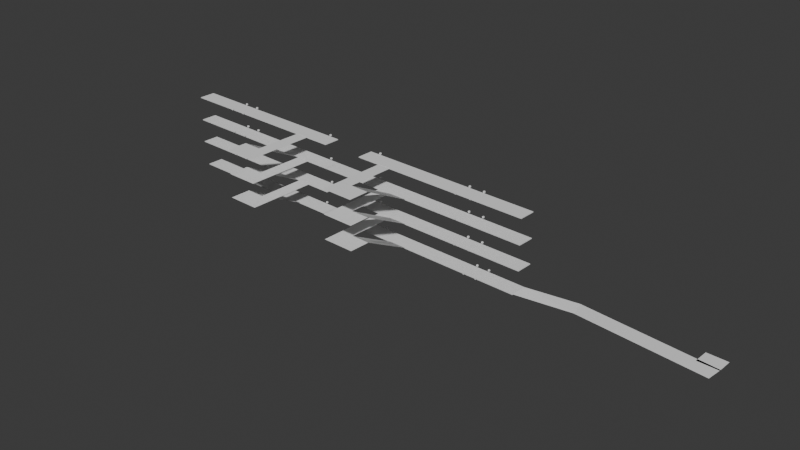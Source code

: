 # Source: FloorPrefab.blend  (saved by Blender 4.1.23; exported with 4.5.12 LTS)
import bpy
from mathutils import Matrix  # noqa: F401  (used for matrix-valued properties, if any)

bpy.ops.wm.read_factory_settings(use_empty=True)
scene = bpy.context.scene
scene.name = 'Scene'

# ---- collections
col_collection = bpy.data.collections.new('Collection'); scene.collection.children.link(col_collection)

# ---- world
world_world = bpy.data.worlds.new('World'); scene.world = world_world
world_world.use_nodes = True; world_world.node_tree.nodes.clear()
_N = world_world.node_tree.nodes; _L = world_world.node_tree.links
n0 = _N.new('ShaderNodeOutputWorld'); n0.name = 'World Output'; n0.location = (300, 300)
n1 = _N.new('ShaderNodeBackground'); n1.name = 'Background'; n1.location = (10, 300)
n1.inputs[0].default_value = (0.05088, 0.05088, 0.05088, 1.0)
_L.new(n1.outputs[0], n0.inputs[0])
n0.is_active_output = True
world_world.color = (0.05088, 0.05088, 0.05088)
world_world.use_sun_shadow = False
world_world.sun_shadow_jitter_overblur = 0.0

# ---- meshes
me_plane_004 = bpy.data.meshes.new('Plane.004')
me_plane_004.from_pydata([(-1.0, -1.0, 0.0), (1.039, -1.183, 0.002624), (-0.2294, 1.741, 0.9641), (1.549, 1.349, 0.9663), (1.549, 1.349, 0.9663), (1.549, 1.349, 0.9663), (1.549, 1.349, 0.9663), (1.549, 1.349, 0.9663), (1.549, 1.349, 0.9663), (1.549, 1.349, 0.9663), (-1.0, -1.0, 0.0), (1.037, -1.183, 0.002624), (1.039, -1.183, 0.002624), (1.037, -1.183, 0.002624), (1.039, -1.183, 0.002624), (1.039, -1.183, 0.002624), (-0.2294, 1.741, 0.9579), (1.549, 1.349, 0.9663), (-0.2294, 1.741, 0.9579)], [(18, 2)], [(0, 1, 3, 2), (9, 3, 6, 8), (2, 3, 9, 16), (1, 0, 10, 11), (1, 11, 13, 12), (1, 12, 15, 14), (5, 17, 7, 4), (6, 3, 17, 5)])
_uv = me_plane_004.uv_layers.new(name='UVMap')
_uv.uv.foreach_set('vector', [0.0, 0.0, 1.0, 0.0, 1.0, 1.0, 0.0, 1.0, 1.0, 1.0, 1.0, 1.0, 1.0, 1.0, 1.0, 1.0, 0.0, 1.0, 1.0, 1.0, 1.0, 1.0, 0.0, 1.0, 1.0, 0.0, 0.0, 0.0, 0.0, 0.0, 1.0, 0.0, 1.0, 0.0, 1.0, 0.0, 1.0, 0.0, 1.0, 0.0, 1.0, 0.0, 1.0, 0.0, 1.0, 0.0, 1.0, 0.0, 1.0, 1.0, 1.0, 1.0, 1.0, 1.0, 1.0, 1.0, 1.0, 1.0, 1.0, 1.0, 1.0, 1.0, 1.0, 1.0])
me_plane_004.update()
me_plane_001 = bpy.data.meshes.new('Plane.001')
me_plane_001.from_pydata([(-1.0, -1.0, 0.0), (1.0, -1.0, 0.0), (-1.0, 1.0, 0.0), (0.9504, 1.087, 0.0), (-1.0, 1.0, 0.0), (-1.0, 1.0, 0.0), (0.9504, 1.087, 0.0), (0.9504, 1.087, 0.0), (0.9504, 1.087, 0.0), (0.9504, 1.087, 0.0), (0.9504, 1.087, 0.0)], [(5, 2)], [(0, 1, 3, 2), (2, 3, 8, 4), (8, 3, 9, 6), (8, 6, 7, 10)])
_uv = me_plane_001.uv_layers.new(name='UVMap')
_uv.uv.foreach_set('vector', [0.0, 0.0, 1.0, 0.0, 1.0, 1.0, 0.0, 1.0, 0.0, 1.0, 1.0, 1.0, 1.0, 1.0, 0.0, 1.0, 1.0, 1.0, 1.0, 1.0, 1.0, 1.0, 1.0, 1.0, 1.0, 1.0, 1.0, 1.0, 1.0, 1.0, 1.0, 1.0])
me_plane_001.update()
me_plane_002 = bpy.data.meshes.new('Plane.002')
me_plane_002.from_pydata([(-1.0, -1.0, 0.0), (1.0, -1.0, 0.0), (-1.0, 1.0, 0.0), (1.0, 1.0, 0.0)], [], [(0, 1, 3, 2)])
_uv = me_plane_002.uv_layers.new(name='UVMap')
_uv.uv.foreach_set('vector', [0.0, 0.0, 1.0, 0.0, 1.0, 1.0, 0.0, 1.0])
me_plane_002.update()
me_cube_061 = bpy.data.meshes.new('Cube.061')
me_cube_061.from_pydata([(-1.0, -1.0, -1.0), (-1.0, -1.0, 1.0), (-1.0, 1.0, -1.0), (-1.0, 1.0, 1.0), (1.0, -1.0, -1.0), (1.0, -1.0, 1.0), (1.0, 1.0, -1.0), (1.0, 1.0, 1.0)], [], [(0, 1, 3, 2), (2, 3, 7, 6), (6, 7, 5, 4), (4, 5, 1, 0), (2, 6, 4, 0), (7, 3, 1, 5)])
_uv = me_cube_061.uv_layers.new(name='UVMap')
_uv.uv.foreach_set('vector', [0.375, 0.0, 0.625, 0.0, 0.625, 0.25, 0.375, 0.25, 0.375, 0.25, 0.625, 0.25, 0.625, 0.5, 0.375, 0.5, 0.375, 0.5, 0.625, 0.5, 0.625, 0.75, 0.375, 0.75, 0.375, 0.75, 0.625, 0.75, 0.625, 1.0, 0.375, 1.0, 0.125, 0.5, 0.375, 0.5, 0.375, 0.75, 0.125, 0.75, 0.625, 0.5, 0.875, 0.5, 0.875, 0.75, 0.625, 0.75])
me_cube_061.update()
me_cube_045 = bpy.data.meshes.new('Cube.045')
me_cube_045.from_pydata([(-1.0, -1.0, -1.0), (-1.0, -1.0, 1.0), (-1.0, 1.0, -1.0), (-1.0, 1.0, 1.0), (1.0, -1.0, -1.0), (1.0, -1.0, 1.0), (1.0, 1.0, -1.0), (1.0, 1.0, 1.0)], [], [(0, 1, 3, 2), (2, 3, 7, 6), (6, 7, 5, 4), (4, 5, 1, 0), (2, 6, 4, 0), (7, 3, 1, 5)])
_uv = me_cube_045.uv_layers.new(name='UVMap')
_uv.uv.foreach_set('vector', [0.375, 0.0, 0.625, 0.0, 0.625, 0.25, 0.375, 0.25, 0.375, 0.25, 0.625, 0.25, 0.625, 0.5, 0.375, 0.5, 0.375, 0.5, 0.625, 0.5, 0.625, 0.75, 0.375, 0.75, 0.375, 0.75, 0.625, 0.75, 0.625, 1.0, 0.375, 1.0, 0.125, 0.5, 0.375, 0.5, 0.375, 0.75, 0.125, 0.75, 0.625, 0.5, 0.875, 0.5, 0.875, 0.75, 0.625, 0.75])
me_cube_045.update()
me_cube_044 = bpy.data.meshes.new('Cube.044')
me_cube_044.from_pydata([(-1.0, -1.0, -1.0), (-1.0, -1.0, 1.0), (-1.0, 1.0, -1.0), (-1.0, 1.0, 1.0), (1.0, -1.0, -1.0), (1.0, -1.0, 1.0), (1.0, 1.0, -1.0), (1.0, 1.0, 1.0)], [], [(0, 1, 3, 2), (2, 3, 7, 6), (6, 7, 5, 4), (4, 5, 1, 0), (2, 6, 4, 0), (7, 3, 1, 5)])
_uv = me_cube_044.uv_layers.new(name='UVMap')
_uv.uv.foreach_set('vector', [0.375, 0.0, 0.625, 0.0, 0.625, 0.25, 0.375, 0.25, 0.375, 0.25, 0.625, 0.25, 0.625, 0.5, 0.375, 0.5, 0.375, 0.5, 0.625, 0.5, 0.625, 0.75, 0.375, 0.75, 0.375, 0.75, 0.625, 0.75, 0.625, 1.0, 0.375, 1.0, 0.125, 0.5, 0.375, 0.5, 0.375, 0.75, 0.125, 0.75, 0.625, 0.5, 0.875, 0.5, 0.875, 0.75, 0.625, 0.75])
me_cube_044.update()
me_cube_043 = bpy.data.meshes.new('Cube.043')
me_cube_043.from_pydata([(-1.0, -1.0, -1.0), (-1.0, -1.0, 1.0), (-1.0, 1.0, -1.0), (-1.0, 1.0, 1.0), (1.0, -1.0, -1.0), (1.0, -1.0, 1.0), (1.0, 1.0, -1.0), (1.0, 1.0, 1.0)], [], [(0, 1, 3, 2), (2, 3, 7, 6), (6, 7, 5, 4), (4, 5, 1, 0), (2, 6, 4, 0), (7, 3, 1, 5)])
_uv = me_cube_043.uv_layers.new(name='UVMap')
_uv.uv.foreach_set('vector', [0.375, 0.0, 0.625, 0.0, 0.625, 0.25, 0.375, 0.25, 0.375, 0.25, 0.625, 0.25, 0.625, 0.5, 0.375, 0.5, 0.375, 0.5, 0.625, 0.5, 0.625, 0.75, 0.375, 0.75, 0.375, 0.75, 0.625, 0.75, 0.625, 1.0, 0.375, 1.0, 0.125, 0.5, 0.375, 0.5, 0.375, 0.75, 0.125, 0.75, 0.625, 0.5, 0.875, 0.5, 0.875, 0.75, 0.625, 0.75])
me_cube_043.update()
me_cube_042 = bpy.data.meshes.new('Cube.042')
me_cube_042.from_pydata([(-1.0, -1.0, -1.0), (-1.0, -1.0, 1.0), (-1.0, 1.0, -1.0), (-1.0, 1.0, 1.0), (1.0, -1.0, -1.0), (1.0, -1.0, 1.0), (1.0, 1.0, -1.0), (1.0, 1.0, 1.0)], [], [(0, 1, 3, 2), (2, 3, 7, 6), (6, 7, 5, 4), (4, 5, 1, 0), (2, 6, 4, 0), (7, 3, 1, 5)])
_uv = me_cube_042.uv_layers.new(name='UVMap')
_uv.uv.foreach_set('vector', [0.375, 0.0, 0.625, 0.0, 0.625, 0.25, 0.375, 0.25, 0.375, 0.25, 0.625, 0.25, 0.625, 0.5, 0.375, 0.5, 0.375, 0.5, 0.625, 0.5, 0.625, 0.75, 0.375, 0.75, 0.375, 0.75, 0.625, 0.75, 0.625, 1.0, 0.375, 1.0, 0.125, 0.5, 0.375, 0.5, 0.375, 0.75, 0.125, 0.75, 0.625, 0.5, 0.875, 0.5, 0.875, 0.75, 0.625, 0.75])
me_cube_042.update()
me_cube_041 = bpy.data.meshes.new('Cube.041')
me_cube_041.from_pydata([(-1.0, -1.0, -1.0), (-1.0, -1.0, 1.0), (-1.0, 1.0, -1.0), (-1.0, 1.0, 1.0), (1.0, -1.0, -1.0), (1.0, -1.0, 1.0), (1.0, 1.0, -1.0), (1.0, 1.0, 1.0)], [], [(0, 1, 3, 2), (2, 3, 7, 6), (6, 7, 5, 4), (4, 5, 1, 0), (2, 6, 4, 0), (7, 3, 1, 5)])
_uv = me_cube_041.uv_layers.new(name='UVMap')
_uv.uv.foreach_set('vector', [0.375, 0.0, 0.625, 0.0, 0.625, 0.25, 0.375, 0.25, 0.375, 0.25, 0.625, 0.25, 0.625, 0.5, 0.375, 0.5, 0.375, 0.5, 0.625, 0.5, 0.625, 0.75, 0.375, 0.75, 0.375, 0.75, 0.625, 0.75, 0.625, 1.0, 0.375, 1.0, 0.125, 0.5, 0.375, 0.5, 0.375, 0.75, 0.125, 0.75, 0.625, 0.5, 0.875, 0.5, 0.875, 0.75, 0.625, 0.75])
me_cube_041.update()
me_cube_029 = bpy.data.meshes.new('Cube.029')
me_cube_029.from_pydata([(-1.0, -1.0, -1.0), (-1.0, -1.0, 1.0), (-1.0, 1.0, -1.0), (-1.0, 1.0, 1.0), (1.0, -1.0, -1.0), (1.0, -1.0, 1.0), (1.0, 1.0, -1.0), (1.0, 1.0, 1.0)], [], [(0, 1, 3, 2), (2, 3, 7, 6), (6, 7, 5, 4), (4, 5, 1, 0), (2, 6, 4, 0), (7, 3, 1, 5)])
_uv = me_cube_029.uv_layers.new(name='UVMap')
_uv.uv.foreach_set('vector', [0.375, 0.0, 0.625, 0.0, 0.625, 0.25, 0.375, 0.25, 0.375, 0.25, 0.625, 0.25, 0.625, 0.5, 0.375, 0.5, 0.375, 0.5, 0.625, 0.5, 0.625, 0.75, 0.375, 0.75, 0.375, 0.75, 0.625, 0.75, 0.625, 1.0, 0.375, 1.0, 0.125, 0.5, 0.375, 0.5, 0.375, 0.75, 0.125, 0.75, 0.625, 0.5, 0.875, 0.5, 0.875, 0.75, 0.625, 0.75])
me_cube_029.update()
me_cube_028 = bpy.data.meshes.new('Cube.028')
me_cube_028.from_pydata([(-1.0, -1.0, -1.0), (-1.0, -1.0, 1.0), (-1.0, 1.0, -1.0), (-1.0, 1.0, 1.0), (1.0, -1.0, -1.0), (1.0, -1.0, 1.0), (1.0, 1.0, -1.0), (1.0, 1.0, 1.0)], [], [(0, 1, 3, 2), (2, 3, 7, 6), (6, 7, 5, 4), (4, 5, 1, 0), (2, 6, 4, 0), (7, 3, 1, 5)])
_uv = me_cube_028.uv_layers.new(name='UVMap')
_uv.uv.foreach_set('vector', [0.375, 0.0, 0.625, 0.0, 0.625, 0.25, 0.375, 0.25, 0.375, 0.25, 0.625, 0.25, 0.625, 0.5, 0.375, 0.5, 0.375, 0.5, 0.625, 0.5, 0.625, 0.75, 0.375, 0.75, 0.375, 0.75, 0.625, 0.75, 0.625, 1.0, 0.375, 1.0, 0.125, 0.5, 0.375, 0.5, 0.375, 0.75, 0.125, 0.75, 0.625, 0.5, 0.875, 0.5, 0.875, 0.75, 0.625, 0.75])
me_cube_028.update()
me_cube_027 = bpy.data.meshes.new('Cube.027')
me_cube_027.from_pydata([(1.0, -1.0, -1.0), (-1.0, -1.0, 1.0), (1.0, 1.0, -1.0), (-1.0, 1.0, 1.0), (1.0, -1.0, -1.0), (-1.0, -1.0, 1.0), (1.0, 1.0, -1.0), (-1.0, 1.0, 1.0)], [], [(0, 1, 3, 2), (2, 3, 7, 6), (6, 7, 5, 4), (4, 5, 1, 0), (2, 6, 4, 0), (7, 3, 1, 5)])
_uv = me_cube_027.uv_layers.new(name='UVMap')
_uv.uv.foreach_set('vector', [0.375, 0.0, 0.625, 0.0, 0.625, 0.25, 0.375, 0.5, 0.375, 0.5, 0.625, 0.25, 0.75, 0.375, 0.375, 0.5, 0.375, 0.5, 0.75, 0.375, 0.75, 0.875, 0.375, 0.75, 0.375, 0.75, 0.75, 0.875, 0.625, 1.0, 0.375, 0.75, 0.375, 0.5, 0.375, 0.5, 0.375, 0.75, 0.375, 0.75, 0.75, 0.375, 0.875, 0.5, 0.875, 0.75, 0.75, 0.875])
me_cube_027.update()
me_cube_014 = bpy.data.meshes.new('Cube.014')
me_cube_014.from_pydata([(-1.0, -1.0, -1.0), (-1.0, -1.0, 1.0), (-1.0, 1.0, -1.0), (-1.0, 1.0, 1.0), (1.0, -1.0, -1.0), (1.0, -1.0, 1.0), (1.0, 1.0, -1.0), (1.0, 1.0, 1.0)], [], [(0, 1, 3, 2), (2, 3, 7, 6), (6, 7, 5, 4), (4, 5, 1, 0), (2, 6, 4, 0), (7, 3, 1, 5)])
_uv = me_cube_014.uv_layers.new(name='UVMap')
_uv.uv.foreach_set('vector', [0.375, 0.0, 0.625, 0.0, 0.625, 0.25, 0.375, 0.25, 0.375, 0.25, 0.625, 0.25, 0.625, 0.5, 0.375, 0.5, 0.375, 0.5, 0.625, 0.5, 0.625, 0.75, 0.375, 0.75, 0.375, 0.75, 0.625, 0.75, 0.625, 1.0, 0.375, 1.0, 0.125, 0.5, 0.375, 0.5, 0.375, 0.75, 0.125, 0.75, 0.625, 0.5, 0.875, 0.5, 0.875, 0.75, 0.625, 0.75])
me_cube_014.update()
me_cube_018 = bpy.data.meshes.new('Cube.018')
me_cube_018.from_pydata([(1.0, -1.0, -1.0), (-1.0, -1.0, 1.0), (1.0, 1.0, -1.0), (-1.0, 1.0, 1.0), (1.0, -1.0, -1.0), (-1.0, -1.0, 1.0), (1.0, 1.0, -1.0), (-1.0, 1.0, 1.0)], [], [(0, 1, 3, 2), (2, 3, 7, 6), (6, 7, 5, 4), (4, 5, 1, 0), (2, 6, 4, 0), (7, 3, 1, 5)])
_uv = me_cube_018.uv_layers.new(name='UVMap')
_uv.uv.foreach_set('vector', [0.375, 0.0, 0.625, 0.0, 0.625, 0.25, 0.375, 0.5, 0.375, 0.5, 0.625, 0.25, 0.75, 0.375, 0.375, 0.5, 0.375, 0.5, 0.75, 0.375, 0.75, 0.875, 0.375, 0.75, 0.375, 0.75, 0.75, 0.875, 0.625, 1.0, 0.375, 0.75, 0.375, 0.5, 0.375, 0.5, 0.375, 0.75, 0.375, 0.75, 0.75, 0.375, 0.875, 0.5, 0.875, 0.75, 0.75, 0.875])
me_cube_018.update()
me_cube_017 = bpy.data.meshes.new('Cube.017')
me_cube_017.from_pydata([(-1.0, -1.0, -1.0), (-1.0, -1.0, 1.0), (-1.0, 1.0, -1.0), (-1.0, 1.0, 1.0), (1.0, -1.0, -1.0), (1.0, -1.0, 1.0), (1.0, 1.0, -1.0), (1.0, 1.0, 1.0)], [], [(0, 1, 3, 2), (2, 3, 7, 6), (6, 7, 5, 4), (4, 5, 1, 0), (2, 6, 4, 0), (7, 3, 1, 5)])
_uv = me_cube_017.uv_layers.new(name='UVMap')
_uv.uv.foreach_set('vector', [0.375, 0.0, 0.625, 0.0, 0.625, 0.25, 0.375, 0.25, 0.375, 0.25, 0.625, 0.25, 0.625, 0.5, 0.375, 0.5, 0.375, 0.5, 0.625, 0.5, 0.625, 0.75, 0.375, 0.75, 0.375, 0.75, 0.625, 0.75, 0.625, 1.0, 0.375, 1.0, 0.125, 0.5, 0.375, 0.5, 0.375, 0.75, 0.125, 0.75, 0.625, 0.5, 0.875, 0.5, 0.875, 0.75, 0.625, 0.75])
me_cube_017.update()
me_cube_016 = bpy.data.meshes.new('Cube.016')
me_cube_016.from_pydata([(-1.0, -1.0, -1.0), (-1.0, -1.0, 1.0), (-1.0, 1.0, -1.0), (-1.0, 1.0, 1.0), (1.0, -1.0, -1.0), (1.0, -1.0, 1.0), (1.0, 1.0, -1.0), (1.0, 1.0, 1.0)], [], [(0, 1, 3, 2), (2, 3, 7, 6), (6, 7, 5, 4), (4, 5, 1, 0), (2, 6, 4, 0), (7, 3, 1, 5)])
_uv = me_cube_016.uv_layers.new(name='UVMap')
_uv.uv.foreach_set('vector', [0.375, 0.0, 0.625, 0.0, 0.625, 0.25, 0.375, 0.25, 0.375, 0.25, 0.625, 0.25, 0.625, 0.5, 0.375, 0.5, 0.375, 0.5, 0.625, 0.5, 0.625, 0.75, 0.375, 0.75, 0.375, 0.75, 0.625, 0.75, 0.625, 1.0, 0.375, 1.0, 0.125, 0.5, 0.375, 0.5, 0.375, 0.75, 0.125, 0.75, 0.625, 0.5, 0.875, 0.5, 0.875, 0.75, 0.625, 0.75])
me_cube_016.update()
me_cube_015 = bpy.data.meshes.new('Cube.015')
me_cube_015.from_pydata([(-1.0, -1.0, -1.0), (-1.0, -1.0, 1.0), (-1.0, 1.0, -1.0), (-1.0, 1.0, 1.0), (1.0, -1.0, -1.0), (1.0, -1.0, 1.0), (1.0, 1.0, -1.0), (1.0, 1.0, 1.0)], [], [(0, 1, 3, 2), (2, 3, 7, 6), (6, 7, 5, 4), (4, 5, 1, 0), (2, 6, 4, 0), (7, 3, 1, 5)])
_uv = me_cube_015.uv_layers.new(name='UVMap')
_uv.uv.foreach_set('vector', [0.375, 0.0, 0.625, 0.0, 0.625, 0.25, 0.375, 0.25, 0.375, 0.25, 0.625, 0.25, 0.625, 0.5, 0.375, 0.5, 0.375, 0.5, 0.625, 0.5, 0.625, 0.75, 0.375, 0.75, 0.375, 0.75, 0.625, 0.75, 0.625, 1.0, 0.375, 1.0, 0.125, 0.5, 0.375, 0.5, 0.375, 0.75, 0.125, 0.75, 0.625, 0.5, 0.875, 0.5, 0.875, 0.75, 0.625, 0.75])
me_cube_015.update()
me_cube_005 = bpy.data.meshes.new('Cube.005')
me_cube_005.from_pydata([(1.0, -1.0, -1.0), (-1.0, -1.0, 1.0), (1.0, 1.0, -1.0), (-1.0, 1.0, 1.0), (1.0, -1.0, -1.0), (-1.0, -1.0, 1.0), (1.0, 1.0, -1.0), (-1.0, 1.0, 1.0)], [], [(0, 1, 3, 2), (2, 3, 7, 6), (6, 7, 5, 4), (4, 5, 1, 0), (2, 6, 4, 0), (7, 3, 1, 5)])
_uv = me_cube_005.uv_layers.new(name='UVMap')
_uv.uv.foreach_set('vector', [0.375, 0.0, 0.625, 0.0, 0.625, 0.25, 0.375, 0.5, 0.375, 0.5, 0.625, 0.25, 0.75, 0.375, 0.375, 0.5, 0.375, 0.5, 0.75, 0.375, 0.75, 0.875, 0.375, 0.75, 0.375, 0.75, 0.75, 0.875, 0.625, 1.0, 0.375, 0.75, 0.375, 0.5, 0.375, 0.5, 0.375, 0.75, 0.375, 0.75, 0.75, 0.375, 0.875, 0.5, 0.875, 0.75, 0.75, 0.875])
me_cube_005.update()
me_cube_001 = bpy.data.meshes.new('Cube.001')
me_cube_001.from_pydata([(-1.0, -1.0, -1.0), (-1.0, -1.0, 1.0), (-1.0, 1.0, -1.0), (-1.0, 1.0, 1.0), (1.0, -1.0, -1.0), (1.0, -1.0, 1.0), (1.0, 1.0, -1.0), (1.0, 1.0, 1.0)], [], [(0, 1, 3, 2), (2, 3, 7, 6), (6, 7, 5, 4), (4, 5, 1, 0), (2, 6, 4, 0), (7, 3, 1, 5)])
_uv = me_cube_001.uv_layers.new(name='UVMap')
_uv.uv.foreach_set('vector', [0.375, 0.0, 0.625, 0.0, 0.625, 0.25, 0.375, 0.25, 0.375, 0.25, 0.625, 0.25, 0.625, 0.5, 0.375, 0.5, 0.375, 0.5, 0.625, 0.5, 0.625, 0.75, 0.375, 0.75, 0.375, 0.75, 0.625, 0.75, 0.625, 1.0, 0.375, 1.0, 0.125, 0.5, 0.375, 0.5, 0.375, 0.75, 0.125, 0.75, 0.625, 0.5, 0.875, 0.5, 0.875, 0.75, 0.625, 0.75])
me_cube_001.update()
me_cube_003 = bpy.data.meshes.new('Cube.003')
me_cube_003.from_pydata([(-1.0, -1.0, -1.0), (-1.0, -1.0, 1.0), (-1.0, 1.0, -1.0), (-1.0, 1.0, 1.0), (1.0, -1.0, -1.0), (1.0, -1.0, 1.0), (1.0, 1.0, -1.0), (1.0, 1.0, 1.0)], [], [(0, 1, 3, 2), (2, 3, 7, 6), (6, 7, 5, 4), (4, 5, 1, 0), (2, 6, 4, 0), (7, 3, 1, 5)])
_uv = me_cube_003.uv_layers.new(name='UVMap')
_uv.uv.foreach_set('vector', [0.375, 0.0, 0.625, 0.0, 0.625, 0.25, 0.375, 0.25, 0.375, 0.25, 0.625, 0.25, 0.625, 0.5, 0.375, 0.5, 0.375, 0.5, 0.625, 0.5, 0.625, 0.75, 0.375, 0.75, 0.375, 0.75, 0.625, 0.75, 0.625, 1.0, 0.375, 1.0, 0.125, 0.5, 0.375, 0.5, 0.375, 0.75, 0.125, 0.75, 0.625, 0.5, 0.875, 0.5, 0.875, 0.75, 0.625, 0.75])
me_cube_003.update()
me_cube_004 = bpy.data.meshes.new('Cube.004')
me_cube_004.from_pydata([(-1.0, -1.0, -1.0), (-1.0, -1.0, 1.0), (-1.0, 1.0, -1.0), (-1.0, 1.0, 1.0), (1.0, -1.0, -1.0), (1.0, -1.0, 1.0), (1.0, 1.0, -1.0), (1.0, 1.0, 1.0)], [], [(0, 1, 3, 2), (2, 3, 7, 6), (6, 7, 5, 4), (4, 5, 1, 0), (2, 6, 4, 0), (7, 3, 1, 5)])
_uv = me_cube_004.uv_layers.new(name='UVMap')
_uv.uv.foreach_set('vector', [0.375, 0.0, 0.625, 0.0, 0.625, 0.25, 0.375, 0.25, 0.375, 0.25, 0.625, 0.25, 0.625, 0.5, 0.375, 0.5, 0.375, 0.5, 0.625, 0.5, 0.625, 0.75, 0.375, 0.75, 0.375, 0.75, 0.625, 0.75, 0.625, 1.0, 0.375, 1.0, 0.125, 0.5, 0.375, 0.5, 0.375, 0.75, 0.125, 0.75, 0.625, 0.5, 0.875, 0.5, 0.875, 0.75, 0.625, 0.75])
me_cube_004.update()
me_cube_006 = bpy.data.meshes.new('Cube.006')
me_cube_006.from_pydata([(-1.0, -1.0, -1.0), (-1.0, -1.0, 1.0), (-1.0, 1.0, -1.0), (-1.0, 1.0, 1.0), (1.0, -1.0, -1.0), (1.0, -1.0, 1.0), (1.0, 1.0, -1.0), (1.0, 1.0, 1.0)], [], [(0, 1, 3, 2), (2, 3, 7, 6), (6, 7, 5, 4), (4, 5, 1, 0), (2, 6, 4, 0), (7, 3, 1, 5)])
_uv = me_cube_006.uv_layers.new(name='UVMap')
_uv.uv.foreach_set('vector', [0.375, 0.0, 0.625, 0.0, 0.625, 0.25, 0.375, 0.25, 0.375, 0.25, 0.625, 0.25, 0.625, 0.5, 0.375, 0.5, 0.375, 0.5, 0.625, 0.5, 0.625, 0.75, 0.375, 0.75, 0.375, 0.75, 0.625, 0.75, 0.625, 1.0, 0.375, 1.0, 0.125, 0.5, 0.375, 0.5, 0.375, 0.75, 0.125, 0.75, 0.625, 0.5, 0.875, 0.5, 0.875, 0.75, 0.625, 0.75])
me_cube_006.update()
me_cube_008 = bpy.data.meshes.new('Cube.008')
me_cube_008.from_pydata([(-1.0, -1.0, -1.0), (-1.0, -1.0, 1.0), (-1.0, 1.0, -1.0), (-1.0, 1.0, 1.0), (1.0, -1.0, -1.0), (1.0, -1.0, 1.0), (1.0, 1.0, -1.0), (1.0, 1.0, 1.0)], [], [(0, 1, 3, 2), (2, 3, 7, 6), (6, 7, 5, 4), (4, 5, 1, 0), (2, 6, 4, 0), (7, 3, 1, 5)])
_uv = me_cube_008.uv_layers.new(name='UVMap')
_uv.uv.foreach_set('vector', [0.375, 0.0, 0.625, 0.0, 0.625, 0.25, 0.375, 0.25, 0.375, 0.25, 0.625, 0.25, 0.625, 0.5, 0.375, 0.5, 0.375, 0.5, 0.625, 0.5, 0.625, 0.75, 0.375, 0.75, 0.375, 0.75, 0.625, 0.75, 0.625, 1.0, 0.375, 1.0, 0.125, 0.5, 0.375, 0.5, 0.375, 0.75, 0.125, 0.75, 0.625, 0.5, 0.875, 0.5, 0.875, 0.75, 0.625, 0.75])
me_cube_008.update()
me_cube_009 = bpy.data.meshes.new('Cube.009')
me_cube_009.from_pydata([(-1.0, -1.0, -1.0), (-1.0, -1.0, 1.0), (-1.0, 1.0, -1.0), (-1.0, 1.0, 1.0), (1.0, -1.0, -1.0), (1.0, -1.0, 1.0), (1.0, 1.0, -1.0), (1.0, 1.0, 1.0)], [], [(0, 1, 3, 2), (2, 3, 7, 6), (6, 7, 5, 4), (4, 5, 1, 0), (2, 6, 4, 0), (7, 3, 1, 5)])
_uv = me_cube_009.uv_layers.new(name='UVMap')
_uv.uv.foreach_set('vector', [0.375, 0.0, 0.625, 0.0, 0.625, 0.25, 0.375, 0.25, 0.375, 0.25, 0.625, 0.25, 0.625, 0.5, 0.375, 0.5, 0.375, 0.5, 0.625, 0.5, 0.625, 0.75, 0.375, 0.75, 0.375, 0.75, 0.625, 0.75, 0.625, 1.0, 0.375, 1.0, 0.125, 0.5, 0.375, 0.5, 0.375, 0.75, 0.125, 0.75, 0.625, 0.5, 0.875, 0.5, 0.875, 0.75, 0.625, 0.75])
me_cube_009.update()
me_cube_010 = bpy.data.meshes.new('Cube.010')
me_cube_010.from_pydata([(-1.0, -1.0, -1.0), (-1.0, -1.0, 1.0), (-1.0, 1.0, -1.0), (-1.0, 1.0, 1.0), (1.0, -1.0, -1.0), (1.0, -1.0, 1.0), (1.0, 1.0, -1.0), (1.0, 1.0, 1.0)], [], [(0, 1, 3, 2), (2, 3, 7, 6), (6, 7, 5, 4), (4, 5, 1, 0), (2, 6, 4, 0), (7, 3, 1, 5)])
_uv = me_cube_010.uv_layers.new(name='UVMap')
_uv.uv.foreach_set('vector', [0.375, 0.0, 0.625, 0.0, 0.625, 0.25, 0.375, 0.25, 0.375, 0.25, 0.625, 0.25, 0.625, 0.5, 0.375, 0.5, 0.375, 0.5, 0.625, 0.5, 0.625, 0.75, 0.375, 0.75, 0.375, 0.75, 0.625, 0.75, 0.625, 1.0, 0.375, 1.0, 0.125, 0.5, 0.375, 0.5, 0.375, 0.75, 0.125, 0.75, 0.625, 0.5, 0.875, 0.5, 0.875, 0.75, 0.625, 0.75])
me_cube_010.update()
me_cube_012 = bpy.data.meshes.new('Cube.012')
me_cube_012.from_pydata([(-1.0, -1.0, -1.0), (-1.0, -1.0, 1.0), (-1.0, 1.0, -1.0), (-1.0, 1.0, 1.0), (1.0, -1.0, -1.0), (1.0, -1.0, 1.0), (1.0, 1.0, -1.0), (1.0, 1.0, 1.0)], [], [(0, 1, 3, 2), (2, 3, 7, 6), (6, 7, 5, 4), (4, 5, 1, 0), (2, 6, 4, 0), (7, 3, 1, 5)])
_uv = me_cube_012.uv_layers.new(name='UVMap')
_uv.uv.foreach_set('vector', [0.375, 0.0, 0.625, 0.0, 0.625, 0.25, 0.375, 0.25, 0.375, 0.25, 0.625, 0.25, 0.625, 0.5, 0.375, 0.5, 0.375, 0.5, 0.625, 0.5, 0.625, 0.75, 0.375, 0.75, 0.375, 0.75, 0.625, 0.75, 0.625, 1.0, 0.375, 1.0, 0.125, 0.5, 0.375, 0.5, 0.375, 0.75, 0.125, 0.75, 0.625, 0.5, 0.875, 0.5, 0.875, 0.75, 0.625, 0.75])
me_cube_012.update()
me_cube_019 = bpy.data.meshes.new('Cube.019')
me_cube_019.from_pydata([(-1.0, -1.0, -1.0), (-1.0, -1.0, 1.0), (-1.0, 1.0, -1.0), (-1.0, 1.0, 1.0), (1.0, -1.0, -1.0), (1.0, -1.0, 1.0), (1.0, 1.0, -1.0), (1.0, 1.0, 1.0)], [], [(0, 1, 3, 2), (2, 3, 7, 6), (6, 7, 5, 4), (4, 5, 1, 0), (2, 6, 4, 0), (7, 3, 1, 5)])
_uv = me_cube_019.uv_layers.new(name='UVMap')
_uv.uv.foreach_set('vector', [0.375, 0.0, 0.625, 0.0, 0.625, 0.25, 0.375, 0.25, 0.375, 0.25, 0.625, 0.25, 0.625, 0.5, 0.375, 0.5, 0.375, 0.5, 0.625, 0.5, 0.625, 0.75, 0.375, 0.75, 0.375, 0.75, 0.625, 0.75, 0.625, 1.0, 0.375, 1.0, 0.125, 0.5, 0.375, 0.5, 0.375, 0.75, 0.125, 0.75, 0.625, 0.5, 0.875, 0.5, 0.875, 0.75, 0.625, 0.75])
me_cube_019.update()
me_cube_020 = bpy.data.meshes.new('Cube.020')
me_cube_020.from_pydata([(-1.0, -1.0, -1.0), (-1.0, -1.0, 1.0), (-1.0, 1.0, -1.0), (-1.0, 1.0, 1.0), (1.0, -1.0, -1.0), (1.0, -1.0, 1.0), (1.0, 1.0, -1.0), (1.0, 1.0, 1.0)], [], [(0, 1, 3, 2), (2, 3, 7, 6), (6, 7, 5, 4), (4, 5, 1, 0), (2, 6, 4, 0), (7, 3, 1, 5)])
_uv = me_cube_020.uv_layers.new(name='UVMap')
_uv.uv.foreach_set('vector', [0.375, 0.0, 0.625, 0.0, 0.625, 0.25, 0.375, 0.25, 0.375, 0.25, 0.625, 0.25, 0.625, 0.5, 0.375, 0.5, 0.375, 0.5, 0.625, 0.5, 0.625, 0.75, 0.375, 0.75, 0.375, 0.75, 0.625, 0.75, 0.625, 1.0, 0.375, 1.0, 0.125, 0.5, 0.375, 0.5, 0.375, 0.75, 0.125, 0.75, 0.625, 0.5, 0.875, 0.5, 0.875, 0.75, 0.625, 0.75])
me_cube_020.update()
me_cube_021 = bpy.data.meshes.new('Cube.021')
me_cube_021.from_pydata([(-1.0, -1.0, -1.0), (-1.0, -1.0, 1.0), (-1.0, 1.0, -1.0), (-1.0, 1.0, 1.0), (1.0, -1.0, -1.0), (1.0, -1.0, 1.0), (1.0, 1.0, -1.0), (1.0, 1.0, 1.0)], [], [(0, 1, 3, 2), (2, 3, 7, 6), (6, 7, 5, 4), (4, 5, 1, 0), (2, 6, 4, 0), (7, 3, 1, 5)])
_uv = me_cube_021.uv_layers.new(name='UVMap')
_uv.uv.foreach_set('vector', [0.375, 0.0, 0.625, 0.0, 0.625, 0.25, 0.375, 0.25, 0.375, 0.25, 0.625, 0.25, 0.625, 0.5, 0.375, 0.5, 0.375, 0.5, 0.625, 0.5, 0.625, 0.75, 0.375, 0.75, 0.375, 0.75, 0.625, 0.75, 0.625, 1.0, 0.375, 1.0, 0.125, 0.5, 0.375, 0.5, 0.375, 0.75, 0.125, 0.75, 0.625, 0.5, 0.875, 0.5, 0.875, 0.75, 0.625, 0.75])
me_cube_021.update()
me_cube_022 = bpy.data.meshes.new('Cube.022')
me_cube_022.from_pydata([(-1.0, -1.0, -1.0), (-1.0, -1.0, 1.0), (-1.0, 1.0, -1.0), (-1.0, 1.0, 1.0), (1.0, -1.0, -1.0), (1.0, -1.0, 1.0), (1.0, 1.0, -1.0), (1.0, 1.0, 1.0)], [], [(0, 1, 3, 2), (2, 3, 7, 6), (6, 7, 5, 4), (4, 5, 1, 0), (2, 6, 4, 0), (7, 3, 1, 5)])
_uv = me_cube_022.uv_layers.new(name='UVMap')
_uv.uv.foreach_set('vector', [0.375, 0.0, 0.625, 0.0, 0.625, 0.25, 0.375, 0.25, 0.375, 0.25, 0.625, 0.25, 0.625, 0.5, 0.375, 0.5, 0.375, 0.5, 0.625, 0.5, 0.625, 0.75, 0.375, 0.75, 0.375, 0.75, 0.625, 0.75, 0.625, 1.0, 0.375, 1.0, 0.125, 0.5, 0.375, 0.5, 0.375, 0.75, 0.125, 0.75, 0.625, 0.5, 0.875, 0.5, 0.875, 0.75, 0.625, 0.75])
me_cube_022.update()
me_cube_023 = bpy.data.meshes.new('Cube.023')
me_cube_023.from_pydata([(-1.0, -1.0, -1.0), (-1.0, -1.0, 1.0), (-1.0, 1.0, -1.0), (-1.0, 1.0, 1.0), (1.0, -1.0, -1.0), (1.0, -1.0, 1.0), (1.0, 1.0, -1.0), (1.0, 1.0, 1.0)], [], [(0, 1, 3, 2), (2, 3, 7, 6), (6, 7, 5, 4), (4, 5, 1, 0), (2, 6, 4, 0), (7, 3, 1, 5)])
_uv = me_cube_023.uv_layers.new(name='UVMap')
_uv.uv.foreach_set('vector', [0.375, 0.0, 0.625, 0.0, 0.625, 0.25, 0.375, 0.25, 0.375, 0.25, 0.625, 0.25, 0.625, 0.5, 0.375, 0.5, 0.375, 0.5, 0.625, 0.5, 0.625, 0.75, 0.375, 0.75, 0.375, 0.75, 0.625, 0.75, 0.625, 1.0, 0.375, 1.0, 0.125, 0.5, 0.375, 0.5, 0.375, 0.75, 0.125, 0.75, 0.625, 0.5, 0.875, 0.5, 0.875, 0.75, 0.625, 0.75])
me_cube_023.update()
me_cube_024 = bpy.data.meshes.new('Cube.024')
me_cube_024.from_pydata([(-1.0, -1.0, -1.0), (-1.0, -1.0, 1.0), (-1.0, 1.0, -1.0), (-1.0, 1.0, 1.0), (1.0, -1.0, -1.0), (1.0, -1.0, 1.0), (1.0, 1.0, -1.0), (1.0, 1.0, 1.0)], [], [(0, 1, 3, 2), (2, 3, 7, 6), (6, 7, 5, 4), (4, 5, 1, 0), (2, 6, 4, 0), (7, 3, 1, 5)])
_uv = me_cube_024.uv_layers.new(name='UVMap')
_uv.uv.foreach_set('vector', [0.375, 0.0, 0.625, 0.0, 0.625, 0.25, 0.375, 0.25, 0.375, 0.25, 0.625, 0.25, 0.625, 0.5, 0.375, 0.5, 0.375, 0.5, 0.625, 0.5, 0.625, 0.75, 0.375, 0.75, 0.375, 0.75, 0.625, 0.75, 0.625, 1.0, 0.375, 1.0, 0.125, 0.5, 0.375, 0.5, 0.375, 0.75, 0.125, 0.75, 0.625, 0.5, 0.875, 0.5, 0.875, 0.75, 0.625, 0.75])
me_cube_024.update()
me_cube_025 = bpy.data.meshes.new('Cube.025')
me_cube_025.from_pydata([(-1.0, -1.0, -1.0), (-1.0, -1.0, 1.0), (-1.0, 1.0, -1.0), (-1.0, 1.0, 1.0), (1.0, -1.0, -1.0), (1.0, -1.0, 1.0), (1.0, 1.0, -1.0), (1.0, 1.0, 1.0)], [], [(0, 1, 3, 2), (2, 3, 7, 6), (6, 7, 5, 4), (4, 5, 1, 0), (2, 6, 4, 0), (7, 3, 1, 5)])
_uv = me_cube_025.uv_layers.new(name='UVMap')
_uv.uv.foreach_set('vector', [0.375, 0.0, 0.625, 0.0, 0.625, 0.25, 0.375, 0.25, 0.375, 0.25, 0.625, 0.25, 0.625, 0.5, 0.375, 0.5, 0.375, 0.5, 0.625, 0.5, 0.625, 0.75, 0.375, 0.75, 0.375, 0.75, 0.625, 0.75, 0.625, 1.0, 0.375, 1.0, 0.125, 0.5, 0.375, 0.5, 0.375, 0.75, 0.125, 0.75, 0.625, 0.5, 0.875, 0.5, 0.875, 0.75, 0.625, 0.75])
me_cube_025.update()
me_cube_026 = bpy.data.meshes.new('Cube.026')
me_cube_026.from_pydata([(-1.0, -1.0, -1.0), (-1.0, -1.0, 1.0), (-1.0, 1.0, -1.0), (-1.0, 1.0, 1.0), (1.0, -1.0, -1.0), (1.0, -1.0, 1.0), (1.0, 1.0, -1.0), (1.0, 1.0, 1.0)], [], [(0, 1, 3, 2), (2, 3, 7, 6), (6, 7, 5, 4), (4, 5, 1, 0), (2, 6, 4, 0), (7, 3, 1, 5)])
_uv = me_cube_026.uv_layers.new(name='UVMap')
_uv.uv.foreach_set('vector', [0.375, 0.0, 0.625, 0.0, 0.625, 0.25, 0.375, 0.25, 0.375, 0.25, 0.625, 0.25, 0.625, 0.5, 0.375, 0.5, 0.375, 0.5, 0.625, 0.5, 0.625, 0.75, 0.375, 0.75, 0.375, 0.75, 0.625, 0.75, 0.625, 1.0, 0.375, 1.0, 0.125, 0.5, 0.375, 0.5, 0.375, 0.75, 0.125, 0.75, 0.625, 0.5, 0.875, 0.5, 0.875, 0.75, 0.625, 0.75])
me_cube_026.update()
me_cube_030 = bpy.data.meshes.new('Cube.030')
me_cube_030.from_pydata([(-1.0, -1.0, -1.0), (-1.0, -1.0, 1.0), (-1.0, 1.0, -1.0), (-1.0, 1.0, 1.0), (1.0, -1.0, -1.0), (1.0, -1.0, 1.0), (1.0, 1.0, -1.0), (1.0, 1.0, 1.0)], [], [(0, 1, 3, 2), (2, 3, 7, 6), (6, 7, 5, 4), (4, 5, 1, 0), (2, 6, 4, 0), (7, 3, 1, 5)])
_uv = me_cube_030.uv_layers.new(name='UVMap')
_uv.uv.foreach_set('vector', [0.375, 0.0, 0.625, 0.0, 0.625, 0.25, 0.375, 0.25, 0.375, 0.25, 0.625, 0.25, 0.625, 0.5, 0.375, 0.5, 0.375, 0.5, 0.625, 0.5, 0.625, 0.75, 0.375, 0.75, 0.375, 0.75, 0.625, 0.75, 0.625, 1.0, 0.375, 1.0, 0.125, 0.5, 0.375, 0.5, 0.375, 0.75, 0.125, 0.75, 0.625, 0.5, 0.875, 0.5, 0.875, 0.75, 0.625, 0.75])
me_cube_030.update()
me_cube_031 = bpy.data.meshes.new('Cube.031')
me_cube_031.from_pydata([(-1.0, -1.0, -1.0), (-1.0, -1.0, 1.0), (-1.0, 1.0, -1.0), (-1.0, 1.0, 1.0), (1.0, -1.0, -1.0), (1.0, -1.0, 1.0), (1.0, 1.0, -1.0), (1.0, 1.0, 1.0)], [], [(0, 1, 3, 2), (2, 3, 7, 6), (6, 7, 5, 4), (4, 5, 1, 0), (2, 6, 4, 0), (7, 3, 1, 5)])
_uv = me_cube_031.uv_layers.new(name='UVMap')
_uv.uv.foreach_set('vector', [0.375, 0.0, 0.625, 0.0, 0.625, 0.25, 0.375, 0.25, 0.375, 0.25, 0.625, 0.25, 0.625, 0.5, 0.375, 0.5, 0.375, 0.5, 0.625, 0.5, 0.625, 0.75, 0.375, 0.75, 0.375, 0.75, 0.625, 0.75, 0.625, 1.0, 0.375, 1.0, 0.125, 0.5, 0.375, 0.5, 0.375, 0.75, 0.125, 0.75, 0.625, 0.5, 0.875, 0.5, 0.875, 0.75, 0.625, 0.75])
me_cube_031.update()
me_cube_032 = bpy.data.meshes.new('Cube.032')
me_cube_032.from_pydata([(-1.0, -1.0, -1.0), (-1.0, -1.0, 1.0), (-1.0, 1.0, -1.0), (-1.0, 1.0, 1.0), (1.0, -1.0, -1.0), (1.0, -1.0, 1.0), (1.0, 1.0, -1.0), (1.0, 1.0, 1.0)], [], [(0, 1, 3, 2), (2, 3, 7, 6), (6, 7, 5, 4), (4, 5, 1, 0), (2, 6, 4, 0), (7, 3, 1, 5)])
_uv = me_cube_032.uv_layers.new(name='UVMap')
_uv.uv.foreach_set('vector', [0.375, 0.0, 0.625, 0.0, 0.625, 0.25, 0.375, 0.25, 0.375, 0.25, 0.625, 0.25, 0.625, 0.5, 0.375, 0.5, 0.375, 0.5, 0.625, 0.5, 0.625, 0.75, 0.375, 0.75, 0.375, 0.75, 0.625, 0.75, 0.625, 1.0, 0.375, 1.0, 0.125, 0.5, 0.375, 0.5, 0.375, 0.75, 0.125, 0.75, 0.625, 0.5, 0.875, 0.5, 0.875, 0.75, 0.625, 0.75])
me_cube_032.update()
me_cube_033 = bpy.data.meshes.new('Cube.033')
me_cube_033.from_pydata([(-1.0, -1.0, -1.0), (-1.0, -1.0, 1.0), (-1.0, 1.0, -1.0), (-1.0, 1.0, 1.0), (1.0, -1.0, -1.0), (1.0, -1.0, 1.0), (1.0, 1.0, -1.0), (1.0, 1.0, 1.0)], [], [(0, 1, 3, 2), (2, 3, 7, 6), (6, 7, 5, 4), (4, 5, 1, 0), (2, 6, 4, 0), (7, 3, 1, 5)])
_uv = me_cube_033.uv_layers.new(name='UVMap')
_uv.uv.foreach_set('vector', [0.375, 0.0, 0.625, 0.0, 0.625, 0.25, 0.375, 0.25, 0.375, 0.25, 0.625, 0.25, 0.625, 0.5, 0.375, 0.5, 0.375, 0.5, 0.625, 0.5, 0.625, 0.75, 0.375, 0.75, 0.375, 0.75, 0.625, 0.75, 0.625, 1.0, 0.375, 1.0, 0.125, 0.5, 0.375, 0.5, 0.375, 0.75, 0.125, 0.75, 0.625, 0.5, 0.875, 0.5, 0.875, 0.75, 0.625, 0.75])
me_cube_033.update()
me_cube_034 = bpy.data.meshes.new('Cube.034')
me_cube_034.from_pydata([(-1.0, -1.0, -1.0), (-1.0, -1.0, 1.0), (-1.0, 1.0, -1.0), (-1.0, 1.0, 1.0), (1.0, -1.0, -1.0), (1.0, -1.0, 1.0), (1.0, 1.0, -1.0), (1.0, 1.0, 1.0)], [], [(0, 1, 3, 2), (2, 3, 7, 6), (6, 7, 5, 4), (4, 5, 1, 0), (2, 6, 4, 0), (7, 3, 1, 5)])
_uv = me_cube_034.uv_layers.new(name='UVMap')
_uv.uv.foreach_set('vector', [0.375, 0.0, 0.625, 0.0, 0.625, 0.25, 0.375, 0.25, 0.375, 0.25, 0.625, 0.25, 0.625, 0.5, 0.375, 0.5, 0.375, 0.5, 0.625, 0.5, 0.625, 0.75, 0.375, 0.75, 0.375, 0.75, 0.625, 0.75, 0.625, 1.0, 0.375, 1.0, 0.125, 0.5, 0.375, 0.5, 0.375, 0.75, 0.125, 0.75, 0.625, 0.5, 0.875, 0.5, 0.875, 0.75, 0.625, 0.75])
me_cube_034.update()
me_cube_035 = bpy.data.meshes.new('Cube.035')
me_cube_035.from_pydata([(-1.0, -1.0, -1.0), (-1.0, -1.0, 1.0), (-1.0, 1.0, -1.0), (-1.0, 1.0, 1.0), (1.0, -1.0, -1.0), (1.0, -1.0, 1.0), (1.0, 1.0, -1.0), (1.0, 1.0, 1.0)], [], [(0, 1, 3, 2), (2, 3, 7, 6), (6, 7, 5, 4), (4, 5, 1, 0), (2, 6, 4, 0), (7, 3, 1, 5)])
_uv = me_cube_035.uv_layers.new(name='UVMap')
_uv.uv.foreach_set('vector', [0.375, 0.0, 0.625, 0.0, 0.625, 0.25, 0.375, 0.25, 0.375, 0.25, 0.625, 0.25, 0.625, 0.5, 0.375, 0.5, 0.375, 0.5, 0.625, 0.5, 0.625, 0.75, 0.375, 0.75, 0.375, 0.75, 0.625, 0.75, 0.625, 1.0, 0.375, 1.0, 0.125, 0.5, 0.375, 0.5, 0.375, 0.75, 0.125, 0.75, 0.625, 0.5, 0.875, 0.5, 0.875, 0.75, 0.625, 0.75])
me_cube_035.update()
me_cube_036 = bpy.data.meshes.new('Cube.036')
me_cube_036.from_pydata([(-1.0, -1.0, -1.0), (-1.0, -1.0, 1.0), (-1.0, 1.0, -1.0), (-1.0, 1.0, 1.0), (1.0, -1.0, -1.0), (1.0, -1.0, 1.0), (1.0, 1.0, -1.0), (1.0, 1.0, 1.0)], [], [(0, 1, 3, 2), (2, 3, 7, 6), (6, 7, 5, 4), (4, 5, 1, 0), (2, 6, 4, 0), (7, 3, 1, 5)])
_uv = me_cube_036.uv_layers.new(name='UVMap')
_uv.uv.foreach_set('vector', [0.375, 0.0, 0.625, 0.0, 0.625, 0.25, 0.375, 0.25, 0.375, 0.25, 0.625, 0.25, 0.625, 0.5, 0.375, 0.5, 0.375, 0.5, 0.625, 0.5, 0.625, 0.75, 0.375, 0.75, 0.375, 0.75, 0.625, 0.75, 0.625, 1.0, 0.375, 1.0, 0.125, 0.5, 0.375, 0.5, 0.375, 0.75, 0.125, 0.75, 0.625, 0.5, 0.875, 0.5, 0.875, 0.75, 0.625, 0.75])
me_cube_036.update()
me_cube_037 = bpy.data.meshes.new('Cube.037')
me_cube_037.from_pydata([(-1.0, -1.0, -1.0), (-1.0, -1.0, 1.0), (-1.0, 1.0, -1.0), (-1.0, 1.0, 1.0), (1.0, -1.0, -1.0), (1.0, -1.0, 1.0), (1.0, 1.0, -1.0), (1.0, 1.0, 1.0)], [], [(0, 1, 3, 2), (2, 3, 7, 6), (6, 7, 5, 4), (4, 5, 1, 0), (2, 6, 4, 0), (7, 3, 1, 5)])
_uv = me_cube_037.uv_layers.new(name='UVMap')
_uv.uv.foreach_set('vector', [0.375, 0.0, 0.625, 0.0, 0.625, 0.25, 0.375, 0.25, 0.375, 0.25, 0.625, 0.25, 0.625, 0.5, 0.375, 0.5, 0.375, 0.5, 0.625, 0.5, 0.625, 0.75, 0.375, 0.75, 0.375, 0.75, 0.625, 0.75, 0.625, 1.0, 0.375, 1.0, 0.125, 0.5, 0.375, 0.5, 0.375, 0.75, 0.125, 0.75, 0.625, 0.5, 0.875, 0.5, 0.875, 0.75, 0.625, 0.75])
me_cube_037.update()
me_cube_038 = bpy.data.meshes.new('Cube.038')
me_cube_038.from_pydata([(-1.0, -1.0, -1.0), (-1.0, -1.0, 1.0), (-1.0, 1.0, -1.0), (-1.0, 1.0, 1.0), (1.0, -1.0, -1.0), (1.0, -1.0, 1.0), (1.0, 1.0, -1.0), (1.0, 1.0, 1.0)], [], [(0, 1, 3, 2), (2, 3, 7, 6), (6, 7, 5, 4), (4, 5, 1, 0), (2, 6, 4, 0), (7, 3, 1, 5)])
_uv = me_cube_038.uv_layers.new(name='UVMap')
_uv.uv.foreach_set('vector', [0.375, 0.0, 0.625, 0.0, 0.625, 0.25, 0.375, 0.25, 0.375, 0.25, 0.625, 0.25, 0.625, 0.5, 0.375, 0.5, 0.375, 0.5, 0.625, 0.5, 0.625, 0.75, 0.375, 0.75, 0.375, 0.75, 0.625, 0.75, 0.625, 1.0, 0.375, 1.0, 0.125, 0.5, 0.375, 0.5, 0.375, 0.75, 0.125, 0.75, 0.625, 0.5, 0.875, 0.5, 0.875, 0.75, 0.625, 0.75])
me_cube_038.update()
me_cube_039 = bpy.data.meshes.new('Cube.039')
me_cube_039.from_pydata([(-1.0, -1.0, -1.0), (-1.0, -1.0, 1.0), (-1.0, 1.0, -1.0), (-1.0, 1.0, 1.0), (1.0, -1.0, -1.0), (1.0, -1.0, 1.0), (1.0, 1.0, -1.0), (1.0, 1.0, 1.0)], [], [(0, 1, 3, 2), (2, 3, 7, 6), (6, 7, 5, 4), (4, 5, 1, 0), (2, 6, 4, 0), (7, 3, 1, 5)])
_uv = me_cube_039.uv_layers.new(name='UVMap')
_uv.uv.foreach_set('vector', [0.375, 0.0, 0.625, 0.0, 0.625, 0.25, 0.375, 0.25, 0.375, 0.25, 0.625, 0.25, 0.625, 0.5, 0.375, 0.5, 0.375, 0.5, 0.625, 0.5, 0.625, 0.75, 0.375, 0.75, 0.375, 0.75, 0.625, 0.75, 0.625, 1.0, 0.375, 1.0, 0.125, 0.5, 0.375, 0.5, 0.375, 0.75, 0.125, 0.75, 0.625, 0.5, 0.875, 0.5, 0.875, 0.75, 0.625, 0.75])
me_cube_039.update()
me_cube_040 = bpy.data.meshes.new('Cube.040')
me_cube_040.from_pydata([(-1.0, -1.0, -1.0), (-1.0, -1.0, 1.0), (-1.0, 1.0, -1.0), (-1.0, 1.0, 1.0), (1.0, -1.0, -1.0), (1.0, -1.0, 1.0), (1.0, 1.0, -1.0), (1.0, 1.0, 1.0)], [], [(0, 1, 3, 2), (2, 3, 7, 6), (6, 7, 5, 4), (4, 5, 1, 0), (2, 6, 4, 0), (7, 3, 1, 5)])
_uv = me_cube_040.uv_layers.new(name='UVMap')
_uv.uv.foreach_set('vector', [0.375, 0.0, 0.625, 0.0, 0.625, 0.25, 0.375, 0.25, 0.375, 0.25, 0.625, 0.25, 0.625, 0.5, 0.375, 0.5, 0.375, 0.5, 0.625, 0.5, 0.625, 0.75, 0.375, 0.75, 0.375, 0.75, 0.625, 0.75, 0.625, 1.0, 0.375, 1.0, 0.125, 0.5, 0.375, 0.5, 0.375, 0.75, 0.125, 0.75, 0.625, 0.5, 0.875, 0.5, 0.875, 0.75, 0.625, 0.75])
me_cube_040.update()
me_cube_054 = bpy.data.meshes.new('Cube.054')
me_cube_054.from_pydata([(-1.0, -1.0, -1.0), (-1.0, -1.0, 1.0), (-1.0, 1.0, -1.0), (-1.0, 1.0, 1.0), (1.0, -1.0, -1.0), (1.0, -1.0, 1.0), (1.0, 1.0, -1.0), (1.0, 1.0, 1.0)], [], [(0, 1, 3, 2), (2, 3, 7, 6), (6, 7, 5, 4), (4, 5, 1, 0), (2, 6, 4, 0), (7, 3, 1, 5)])
_uv = me_cube_054.uv_layers.new(name='UVMap')
_uv.uv.foreach_set('vector', [0.375, 0.0, 0.625, 0.0, 0.625, 0.25, 0.375, 0.25, 0.375, 0.25, 0.625, 0.25, 0.625, 0.5, 0.375, 0.5, 0.375, 0.5, 0.625, 0.5, 0.625, 0.75, 0.375, 0.75, 0.375, 0.75, 0.625, 0.75, 0.625, 1.0, 0.375, 1.0, 0.125, 0.5, 0.375, 0.5, 0.375, 0.75, 0.125, 0.75, 0.625, 0.5, 0.875, 0.5, 0.875, 0.75, 0.625, 0.75])
me_cube_054.update()
me_cube_062 = bpy.data.meshes.new('Cube.062')
me_cube_062.from_pydata([(-1.0, -1.0, -1.0), (-1.0, -1.0, 1.0), (-1.0, 1.0, -1.0), (-1.0, 1.0, 1.0), (1.0, -1.0, -1.0), (1.0, -1.0, 1.0), (1.0, 1.0, -1.0), (1.0, 1.0, 1.0)], [], [(0, 1, 3, 2), (2, 3, 7, 6), (6, 7, 5, 4), (4, 5, 1, 0), (2, 6, 4, 0), (7, 3, 1, 5)])
_uv = me_cube_062.uv_layers.new(name='UVMap')
_uv.uv.foreach_set('vector', [0.375, 0.0, 0.625, 0.0, 0.625, 0.25, 0.375, 0.25, 0.375, 0.25, 0.625, 0.25, 0.625, 0.5, 0.375, 0.5, 0.375, 0.5, 0.625, 0.5, 0.625, 0.75, 0.375, 0.75, 0.375, 0.75, 0.625, 0.75, 0.625, 1.0, 0.375, 1.0, 0.125, 0.5, 0.375, 0.5, 0.375, 0.75, 0.125, 0.75, 0.625, 0.5, 0.875, 0.5, 0.875, 0.75, 0.625, 0.75])
me_cube_062.update()
me_cube_063 = bpy.data.meshes.new('Cube.063')
me_cube_063.from_pydata([(-1.0, -1.0, -1.0), (-1.0, -1.0, 1.0), (-1.0, 1.0, -1.0), (-1.0, 1.0, 1.0), (1.0, -1.0, -1.0), (1.0, -1.0, 1.0), (1.0, 1.0, -1.0), (1.0, 1.0, 1.0)], [], [(0, 1, 3, 2), (2, 3, 7, 6), (6, 7, 5, 4), (4, 5, 1, 0), (2, 6, 4, 0), (7, 3, 1, 5)])
_uv = me_cube_063.uv_layers.new(name='UVMap')
_uv.uv.foreach_set('vector', [0.375, 0.0, 0.625, 0.0, 0.625, 0.25, 0.375, 0.25, 0.375, 0.25, 0.625, 0.25, 0.625, 0.5, 0.375, 0.5, 0.375, 0.5, 0.625, 0.5, 0.625, 0.75, 0.375, 0.75, 0.375, 0.75, 0.625, 0.75, 0.625, 1.0, 0.375, 1.0, 0.125, 0.5, 0.375, 0.5, 0.375, 0.75, 0.125, 0.75, 0.625, 0.5, 0.875, 0.5, 0.875, 0.75, 0.625, 0.75])
me_cube_063.update()
me_cube_064 = bpy.data.meshes.new('Cube.064')
me_cube_064.from_pydata([(-1.0, -1.0, -1.0), (-1.0, -1.0, 1.0), (-1.0, 1.0, -1.0), (-1.0, 1.0, 1.0), (1.0, -1.0, -1.0), (1.0, -1.0, 1.0), (1.0, 1.0, -1.0), (1.0, 1.0, 1.0)], [], [(0, 1, 3, 2), (2, 3, 7, 6), (6, 7, 5, 4), (4, 5, 1, 0), (2, 6, 4, 0), (7, 3, 1, 5)])
_uv = me_cube_064.uv_layers.new(name='UVMap')
_uv.uv.foreach_set('vector', [0.375, 0.0, 0.625, 0.0, 0.625, 0.25, 0.375, 0.25, 0.375, 0.25, 0.625, 0.25, 0.625, 0.5, 0.375, 0.5, 0.375, 0.5, 0.625, 0.5, 0.625, 0.75, 0.375, 0.75, 0.375, 0.75, 0.625, 0.75, 0.625, 1.0, 0.375, 1.0, 0.125, 0.5, 0.375, 0.5, 0.375, 0.75, 0.125, 0.75, 0.625, 0.5, 0.875, 0.5, 0.875, 0.75, 0.625, 0.75])
me_cube_064.update()
me_cube_065 = bpy.data.meshes.new('Cube.065')
me_cube_065.from_pydata([(-1.0, -1.0, -1.0), (-1.0, -1.0, 1.0), (-1.0, 1.0, -1.0), (-1.0, 1.0, 1.0), (1.0, -1.0, -1.0), (1.0, -1.0, 1.0), (1.0, 1.0, -1.0), (1.0, 1.0, 1.0)], [], [(0, 1, 3, 2), (2, 3, 7, 6), (6, 7, 5, 4), (4, 5, 1, 0), (2, 6, 4, 0), (7, 3, 1, 5)])
_uv = me_cube_065.uv_layers.new(name='UVMap')
_uv.uv.foreach_set('vector', [0.375, 0.0, 0.625, 0.0, 0.625, 0.25, 0.375, 0.25, 0.375, 0.25, 0.625, 0.25, 0.625, 0.5, 0.375, 0.5, 0.375, 0.5, 0.625, 0.5, 0.625, 0.75, 0.375, 0.75, 0.375, 0.75, 0.625, 0.75, 0.625, 1.0, 0.375, 1.0, 0.125, 0.5, 0.375, 0.5, 0.375, 0.75, 0.125, 0.75, 0.625, 0.5, 0.875, 0.5, 0.875, 0.75, 0.625, 0.75])
me_cube_065.update()
me_cube_066 = bpy.data.meshes.new('Cube.066')
me_cube_066.from_pydata([(-1.0, -1.0, -1.0), (-1.0, -1.0, 1.0), (-1.0, 1.0, -1.0), (-1.0, 1.0, 1.0), (1.0, -1.0, -1.0), (1.0, -1.0, 1.0), (1.0, 1.0, -1.0), (1.0, 1.0, 1.0)], [], [(0, 1, 3, 2), (2, 3, 7, 6), (6, 7, 5, 4), (4, 5, 1, 0), (2, 6, 4, 0), (7, 3, 1, 5)])
_uv = me_cube_066.uv_layers.new(name='UVMap')
_uv.uv.foreach_set('vector', [0.375, 0.0, 0.625, 0.0, 0.625, 0.25, 0.375, 0.25, 0.375, 0.25, 0.625, 0.25, 0.625, 0.5, 0.375, 0.5, 0.375, 0.5, 0.625, 0.5, 0.625, 0.75, 0.375, 0.75, 0.375, 0.75, 0.625, 0.75, 0.625, 1.0, 0.375, 1.0, 0.125, 0.5, 0.375, 0.5, 0.375, 0.75, 0.125, 0.75, 0.625, 0.5, 0.875, 0.5, 0.875, 0.75, 0.625, 0.75])
me_cube_066.update()
me_cube_067 = bpy.data.meshes.new('Cube.067')
me_cube_067.from_pydata([(-1.0, -1.0, -1.0), (-1.0, -1.0, 1.0), (-1.0, 1.0, -1.0), (-1.0, 1.0, 1.0), (1.0, -1.0, -1.0), (1.0, -1.0, 1.0), (1.0, 1.0, -1.0), (1.0, 1.0, 1.0)], [], [(0, 1, 3, 2), (2, 3, 7, 6), (6, 7, 5, 4), (4, 5, 1, 0), (2, 6, 4, 0), (7, 3, 1, 5)])
_uv = me_cube_067.uv_layers.new(name='UVMap')
_uv.uv.foreach_set('vector', [0.375, 0.0, 0.625, 0.0, 0.625, 0.25, 0.375, 0.25, 0.375, 0.25, 0.625, 0.25, 0.625, 0.5, 0.375, 0.5, 0.375, 0.5, 0.625, 0.5, 0.625, 0.75, 0.375, 0.75, 0.375, 0.75, 0.625, 0.75, 0.625, 1.0, 0.375, 1.0, 0.125, 0.5, 0.375, 0.5, 0.375, 0.75, 0.125, 0.75, 0.625, 0.5, 0.875, 0.5, 0.875, 0.75, 0.625, 0.75])
me_cube_067.update()
me_cube_068 = bpy.data.meshes.new('Cube.068')
me_cube_068.from_pydata([(-1.0, -1.0, -1.0), (-1.0, -1.0, 1.0), (-1.0, 1.0, -1.0), (-1.0, 1.0, 1.0), (1.0, -1.0, -1.0), (1.0, -1.0, 1.0), (1.0, 1.0, -1.0), (1.0, 1.0, 1.0)], [], [(0, 1, 3, 2), (2, 3, 7, 6), (6, 7, 5, 4), (4, 5, 1, 0), (2, 6, 4, 0), (7, 3, 1, 5)])
_uv = me_cube_068.uv_layers.new(name='UVMap')
_uv.uv.foreach_set('vector', [0.375, 0.0, 0.625, 0.0, 0.625, 0.25, 0.375, 0.25, 0.375, 0.25, 0.625, 0.25, 0.625, 0.5, 0.375, 0.5, 0.375, 0.5, 0.625, 0.5, 0.625, 0.75, 0.375, 0.75, 0.375, 0.75, 0.625, 0.75, 0.625, 1.0, 0.375, 1.0, 0.125, 0.5, 0.375, 0.5, 0.375, 0.75, 0.125, 0.75, 0.625, 0.5, 0.875, 0.5, 0.875, 0.75, 0.625, 0.75])
me_cube_068.update()
me_cube_069 = bpy.data.meshes.new('Cube.069')
me_cube_069.from_pydata([(-1.0, -1.0, -1.0), (-1.0, -1.0, 1.0), (-1.0, 1.0, -1.0), (-1.0, 1.0, 1.0), (1.0, -1.0, -1.0), (1.0, -1.0, 1.0), (1.0, 1.0, -1.0), (1.0, 1.0, 1.0)], [], [(0, 1, 3, 2), (2, 3, 7, 6), (6, 7, 5, 4), (4, 5, 1, 0), (2, 6, 4, 0), (7, 3, 1, 5)])
_uv = me_cube_069.uv_layers.new(name='UVMap')
_uv.uv.foreach_set('vector', [0.375, 0.0, 0.625, 0.0, 0.625, 0.25, 0.375, 0.25, 0.375, 0.25, 0.625, 0.25, 0.625, 0.5, 0.375, 0.5, 0.375, 0.5, 0.625, 0.5, 0.625, 0.75, 0.375, 0.75, 0.375, 0.75, 0.625, 0.75, 0.625, 1.0, 0.375, 1.0, 0.125, 0.5, 0.375, 0.5, 0.375, 0.75, 0.125, 0.75, 0.625, 0.5, 0.875, 0.5, 0.875, 0.75, 0.625, 0.75])
me_cube_069.update()
me_cube_070 = bpy.data.meshes.new('Cube.070')
me_cube_070.from_pydata([(-1.0, -1.0, -1.0), (-1.0, -1.0, 1.0), (-1.0, 1.0, -1.0), (-1.0, 1.0, 1.0), (1.0, -1.0, -1.0), (1.0, -1.0, 1.0), (1.0, 1.0, -1.0), (1.0, 1.0, 1.0)], [], [(0, 1, 3, 2), (2, 3, 7, 6), (6, 7, 5, 4), (4, 5, 1, 0), (2, 6, 4, 0), (7, 3, 1, 5)])
_uv = me_cube_070.uv_layers.new(name='UVMap')
_uv.uv.foreach_set('vector', [0.375, 0.0, 0.625, 0.0, 0.625, 0.25, 0.375, 0.25, 0.375, 0.25, 0.625, 0.25, 0.625, 0.5, 0.375, 0.5, 0.375, 0.5, 0.625, 0.5, 0.625, 0.75, 0.375, 0.75, 0.375, 0.75, 0.625, 0.75, 0.625, 1.0, 0.375, 1.0, 0.125, 0.5, 0.375, 0.5, 0.375, 0.75, 0.125, 0.75, 0.625, 0.5, 0.875, 0.5, 0.875, 0.75, 0.625, 0.75])
me_cube_070.update()
me_cube_071 = bpy.data.meshes.new('Cube.071')
me_cube_071.from_pydata([(-1.0, -1.0, -1.0), (-1.0, -1.0, 1.0), (-1.0, 1.0, -1.0), (-1.0, 1.0, 1.0), (1.0, -1.0, -1.0), (1.0, -1.0, 1.0), (1.0, 1.0, -1.0), (1.0, 1.0, 1.0)], [], [(0, 1, 3, 2), (2, 3, 7, 6), (6, 7, 5, 4), (4, 5, 1, 0), (2, 6, 4, 0), (7, 3, 1, 5)])
_uv = me_cube_071.uv_layers.new(name='UVMap')
_uv.uv.foreach_set('vector', [0.375, 0.0, 0.625, 0.0, 0.625, 0.25, 0.375, 0.25, 0.375, 0.25, 0.625, 0.25, 0.625, 0.5, 0.375, 0.5, 0.375, 0.5, 0.625, 0.5, 0.625, 0.75, 0.375, 0.75, 0.375, 0.75, 0.625, 0.75, 0.625, 1.0, 0.375, 1.0, 0.125, 0.5, 0.375, 0.5, 0.375, 0.75, 0.125, 0.75, 0.625, 0.5, 0.875, 0.5, 0.875, 0.75, 0.625, 0.75])
me_cube_071.update()
me_cube_072 = bpy.data.meshes.new('Cube.072')
me_cube_072.from_pydata([(-1.0, -1.0, -1.0), (-1.0, -1.0, 1.0), (-1.0, 1.0, -1.0), (-1.0, 1.0, 1.0), (1.0, -1.0, -1.0), (1.0, -1.0, 1.0), (1.0, 1.0, -1.0), (1.0, 1.0, 1.0)], [], [(0, 1, 3, 2), (2, 3, 7, 6), (6, 7, 5, 4), (4, 5, 1, 0), (2, 6, 4, 0), (7, 3, 1, 5)])
_uv = me_cube_072.uv_layers.new(name='UVMap')
_uv.uv.foreach_set('vector', [0.375, 0.0, 0.625, 0.0, 0.625, 0.25, 0.375, 0.25, 0.375, 0.25, 0.625, 0.25, 0.625, 0.5, 0.375, 0.5, 0.375, 0.5, 0.625, 0.5, 0.625, 0.75, 0.375, 0.75, 0.375, 0.75, 0.625, 0.75, 0.625, 1.0, 0.375, 1.0, 0.125, 0.5, 0.375, 0.5, 0.375, 0.75, 0.125, 0.75, 0.625, 0.5, 0.875, 0.5, 0.875, 0.75, 0.625, 0.75])
me_cube_072.update()
me_cube_073 = bpy.data.meshes.new('Cube.073')
me_cube_073.from_pydata([(-1.0, -1.0, -1.0), (-1.0, -1.0, 1.0), (-1.0, 1.0, -1.0), (-1.0, 1.0, 1.0), (1.0, -1.0, -1.0), (1.0, -1.0, 1.0), (1.0, 1.0, -1.0), (1.0, 1.0, 1.0)], [], [(0, 1, 3, 2), (2, 3, 7, 6), (6, 7, 5, 4), (4, 5, 1, 0), (2, 6, 4, 0), (7, 3, 1, 5)])
_uv = me_cube_073.uv_layers.new(name='UVMap')
_uv.uv.foreach_set('vector', [0.375, 0.0, 0.625, 0.0, 0.625, 0.25, 0.375, 0.25, 0.375, 0.25, 0.625, 0.25, 0.625, 0.5, 0.375, 0.5, 0.375, 0.5, 0.625, 0.5, 0.625, 0.75, 0.375, 0.75, 0.375, 0.75, 0.625, 0.75, 0.625, 1.0, 0.375, 1.0, 0.125, 0.5, 0.375, 0.5, 0.375, 0.75, 0.125, 0.75, 0.625, 0.5, 0.875, 0.5, 0.875, 0.75, 0.625, 0.75])
me_cube_073.update()
me_cube_074 = bpy.data.meshes.new('Cube.074')
me_cube_074.from_pydata([(-1.0, -1.0, -1.0), (-1.0, -1.0, 1.0), (-1.0, 1.0, -1.0), (-1.0, 1.0, 1.0), (1.0, -1.0, -1.0), (1.0, -1.0, 1.0), (1.0, 1.0, -1.0), (1.0, 1.0, 1.0)], [], [(0, 1, 3, 2), (2, 3, 7, 6), (6, 7, 5, 4), (4, 5, 1, 0), (2, 6, 4, 0), (7, 3, 1, 5)])
_uv = me_cube_074.uv_layers.new(name='UVMap')
_uv.uv.foreach_set('vector', [0.375, 0.0, 0.625, 0.0, 0.625, 0.25, 0.375, 0.25, 0.375, 0.25, 0.625, 0.25, 0.625, 0.5, 0.375, 0.5, 0.375, 0.5, 0.625, 0.5, 0.625, 0.75, 0.375, 0.75, 0.375, 0.75, 0.625, 0.75, 0.625, 1.0, 0.375, 1.0, 0.125, 0.5, 0.375, 0.5, 0.375, 0.75, 0.125, 0.75, 0.625, 0.5, 0.875, 0.5, 0.875, 0.75, 0.625, 0.75])
me_cube_074.update()
me_cube_075 = bpy.data.meshes.new('Cube.075')
me_cube_075.from_pydata([(-1.0, -1.0, -1.0), (-1.0, -1.0, 1.0), (-1.0, 1.0, -1.0), (-1.0, 1.0, 1.0), (1.0, -1.0, -1.0), (1.0, -1.0, 1.0), (1.0, 1.0, -1.0), (1.0, 1.0, 1.0)], [], [(0, 1, 3, 2), (2, 3, 7, 6), (6, 7, 5, 4), (4, 5, 1, 0), (2, 6, 4, 0), (7, 3, 1, 5)])
_uv = me_cube_075.uv_layers.new(name='UVMap')
_uv.uv.foreach_set('vector', [0.375, 0.0, 0.625, 0.0, 0.625, 0.25, 0.375, 0.25, 0.375, 0.25, 0.625, 0.25, 0.625, 0.5, 0.375, 0.5, 0.375, 0.5, 0.625, 0.5, 0.625, 0.75, 0.375, 0.75, 0.375, 0.75, 0.625, 0.75, 0.625, 1.0, 0.375, 1.0, 0.125, 0.5, 0.375, 0.5, 0.375, 0.75, 0.125, 0.75, 0.625, 0.5, 0.875, 0.5, 0.875, 0.75, 0.625, 0.75])
me_cube_075.update()
me_cube_076 = bpy.data.meshes.new('Cube.076')
me_cube_076.from_pydata([(-1.0, -1.0, -1.0), (-1.0, -1.0, 1.0), (-1.0, 1.0, -1.0), (-1.0, 1.0, 1.0), (1.0, -1.0, -1.0), (1.0, -1.0, 1.0), (1.0, 1.0, -1.0), (1.0, 1.0, 1.0)], [], [(0, 1, 3, 2), (2, 3, 7, 6), (6, 7, 5, 4), (4, 5, 1, 0), (2, 6, 4, 0), (7, 3, 1, 5)])
_uv = me_cube_076.uv_layers.new(name='UVMap')
_uv.uv.foreach_set('vector', [0.375, 0.0, 0.625, 0.0, 0.625, 0.25, 0.375, 0.25, 0.375, 0.25, 0.625, 0.25, 0.625, 0.5, 0.375, 0.5, 0.375, 0.5, 0.625, 0.5, 0.625, 0.75, 0.375, 0.75, 0.375, 0.75, 0.625, 0.75, 0.625, 1.0, 0.375, 1.0, 0.125, 0.5, 0.375, 0.5, 0.375, 0.75, 0.125, 0.75, 0.625, 0.5, 0.875, 0.5, 0.875, 0.75, 0.625, 0.75])
me_cube_076.update()
me_cube_077 = bpy.data.meshes.new('Cube.077')
me_cube_077.from_pydata([(-1.0, -1.0, -1.0), (-1.0, -1.0, 1.0), (-1.0, 1.0, -1.0), (-1.0, 1.0, 1.0), (1.0, -1.0, -1.0), (1.0, -1.0, 1.0), (1.0, 1.0, -1.0), (1.0, 1.0, 1.0)], [], [(0, 1, 3, 2), (2, 3, 7, 6), (6, 7, 5, 4), (4, 5, 1, 0), (2, 6, 4, 0), (7, 3, 1, 5)])
_uv = me_cube_077.uv_layers.new(name='UVMap')
_uv.uv.foreach_set('vector', [0.375, 0.0, 0.625, 0.0, 0.625, 0.25, 0.375, 0.25, 0.375, 0.25, 0.625, 0.25, 0.625, 0.5, 0.375, 0.5, 0.375, 0.5, 0.625, 0.5, 0.625, 0.75, 0.375, 0.75, 0.375, 0.75, 0.625, 0.75, 0.625, 1.0, 0.375, 1.0, 0.125, 0.5, 0.375, 0.5, 0.375, 0.75, 0.125, 0.75, 0.625, 0.5, 0.875, 0.5, 0.875, 0.75, 0.625, 0.75])
me_cube_077.update()
me_cube_078 = bpy.data.meshes.new('Cube.078')
me_cube_078.from_pydata([(-1.0, -1.0, -1.0), (-1.0, -1.0, 1.0), (-1.0, 1.0, -1.0), (-1.0, 1.0, 1.0), (1.0, -1.0, -1.0), (1.0, -1.0, 1.0), (1.0, 1.0, -1.0), (1.0, 1.0, 1.0)], [], [(0, 1, 3, 2), (2, 3, 7, 6), (6, 7, 5, 4), (4, 5, 1, 0), (2, 6, 4, 0), (7, 3, 1, 5)])
_uv = me_cube_078.uv_layers.new(name='UVMap')
_uv.uv.foreach_set('vector', [0.375, 0.0, 0.625, 0.0, 0.625, 0.25, 0.375, 0.25, 0.375, 0.25, 0.625, 0.25, 0.625, 0.5, 0.375, 0.5, 0.375, 0.5, 0.625, 0.5, 0.625, 0.75, 0.375, 0.75, 0.375, 0.75, 0.625, 0.75, 0.625, 1.0, 0.375, 1.0, 0.125, 0.5, 0.375, 0.5, 0.375, 0.75, 0.125, 0.75, 0.625, 0.5, 0.875, 0.5, 0.875, 0.75, 0.625, 0.75])
me_cube_078.update()
me_cube_079 = bpy.data.meshes.new('Cube.079')
me_cube_079.from_pydata([(1.0, -1.0, -1.0), (-1.0, -1.0, 1.0), (1.0, 1.0, -1.0), (-1.0, 1.0, 1.0), (1.0, -1.0, -1.0), (-1.0, -1.0, 1.0), (1.0, 1.0, -1.0), (-1.0, 1.0, 1.0)], [], [(0, 1, 3, 2), (2, 3, 7, 6), (6, 7, 5, 4), (4, 5, 1, 0), (2, 6, 4, 0), (7, 3, 1, 5)])
_uv = me_cube_079.uv_layers.new(name='UVMap')
_uv.uv.foreach_set('vector', [0.375, 0.0, 0.625, 0.0, 0.625, 0.25, 0.375, 0.5, 0.375, 0.5, 0.625, 0.25, 0.75, 0.375, 0.375, 0.5, 0.375, 0.5, 0.75, 0.375, 0.75, 0.875, 0.375, 0.75, 0.375, 0.75, 0.75, 0.875, 0.625, 1.0, 0.375, 0.75, 0.375, 0.5, 0.375, 0.5, 0.375, 0.75, 0.375, 0.75, 0.75, 0.375, 0.875, 0.5, 0.875, 0.75, 0.75, 0.875])
me_cube_079.update()
me_cube_080 = bpy.data.meshes.new('Cube.080')
me_cube_080.from_pydata([(-1.0, -1.0, -1.0), (-1.0, -1.0, 1.0), (-1.0, 1.0, -1.0), (-1.0, 1.0, 1.0), (1.0, -1.0, -1.0), (1.0, -1.0, 1.0), (1.0, 1.0, -1.0), (1.0, 1.0, 1.0)], [], [(0, 1, 3, 2), (2, 3, 7, 6), (6, 7, 5, 4), (4, 5, 1, 0), (2, 6, 4, 0), (7, 3, 1, 5)])
_uv = me_cube_080.uv_layers.new(name='UVMap')
_uv.uv.foreach_set('vector', [0.375, 0.0, 0.625, 0.0, 0.625, 0.25, 0.375, 0.25, 0.375, 0.25, 0.625, 0.25, 0.625, 0.5, 0.375, 0.5, 0.375, 0.5, 0.625, 0.5, 0.625, 0.75, 0.375, 0.75, 0.375, 0.75, 0.625, 0.75, 0.625, 1.0, 0.375, 1.0, 0.125, 0.5, 0.375, 0.5, 0.375, 0.75, 0.125, 0.75, 0.625, 0.5, 0.875, 0.5, 0.875, 0.75, 0.625, 0.75])
me_cube_080.update()
me_cube_081 = bpy.data.meshes.new('Cube.081')
me_cube_081.from_pydata([(-1.0, -1.0, -1.0), (-1.0, -1.0, 1.0), (-1.0, 1.0, -1.0), (-1.0, 1.0, 1.0), (1.0, -1.0, -1.0), (1.0, -1.0, 1.0), (1.0, 1.0, -1.0), (1.0, 1.0, 1.0)], [], [(0, 1, 3, 2), (2, 3, 7, 6), (6, 7, 5, 4), (4, 5, 1, 0), (2, 6, 4, 0), (7, 3, 1, 5)])
_uv = me_cube_081.uv_layers.new(name='UVMap')
_uv.uv.foreach_set('vector', [0.375, 0.0, 0.625, 0.0, 0.625, 0.25, 0.375, 0.25, 0.375, 0.25, 0.625, 0.25, 0.625, 0.5, 0.375, 0.5, 0.375, 0.5, 0.625, 0.5, 0.625, 0.75, 0.375, 0.75, 0.375, 0.75, 0.625, 0.75, 0.625, 1.0, 0.375, 1.0, 0.125, 0.5, 0.375, 0.5, 0.375, 0.75, 0.125, 0.75, 0.625, 0.5, 0.875, 0.5, 0.875, 0.75, 0.625, 0.75])
me_cube_081.update()
me_cube_082 = bpy.data.meshes.new('Cube.082')
me_cube_082.from_pydata([(1.0, -1.0, -1.0), (-1.0, -1.0, 1.0), (1.0, 1.0, -1.0), (-1.0, 1.0, 1.0), (1.0, -1.0, -1.0), (-1.0, -1.0, 1.0), (1.0, 1.0, -1.0), (-1.0, 1.0, 1.0)], [], [(0, 1, 3, 2), (2, 3, 7, 6), (6, 7, 5, 4), (4, 5, 1, 0), (2, 6, 4, 0), (7, 3, 1, 5)])
_uv = me_cube_082.uv_layers.new(name='UVMap')
_uv.uv.foreach_set('vector', [0.375, 0.0, 0.625, 0.0, 0.625, 0.25, 0.375, 0.5, 0.375, 0.5, 0.625, 0.25, 0.75, 0.375, 0.375, 0.5, 0.375, 0.5, 0.75, 0.375, 0.75, 0.875, 0.375, 0.75, 0.375, 0.75, 0.75, 0.875, 0.625, 1.0, 0.375, 0.75, 0.375, 0.5, 0.375, 0.5, 0.375, 0.75, 0.375, 0.75, 0.75, 0.375, 0.875, 0.5, 0.875, 0.75, 0.75, 0.875])
me_cube_082.update()
me_cube_083 = bpy.data.meshes.new('Cube.083')
me_cube_083.from_pydata([(-1.0, -1.0, -1.0), (-1.0, -1.0, 1.0), (-1.0, 1.0, -1.0), (-1.0, 1.0, 1.0), (1.0, -1.0, -1.0), (1.0, -1.0, 1.0), (1.0, 1.0, -1.0), (1.0, 1.0, 1.0)], [], [(0, 1, 3, 2), (2, 3, 7, 6), (6, 7, 5, 4), (4, 5, 1, 0), (2, 6, 4, 0), (7, 3, 1, 5)])
_uv = me_cube_083.uv_layers.new(name='UVMap')
_uv.uv.foreach_set('vector', [0.375, 0.0, 0.625, 0.0, 0.625, 0.25, 0.375, 0.25, 0.375, 0.25, 0.625, 0.25, 0.625, 0.5, 0.375, 0.5, 0.375, 0.5, 0.625, 0.5, 0.625, 0.75, 0.375, 0.75, 0.375, 0.75, 0.625, 0.75, 0.625, 1.0, 0.375, 1.0, 0.125, 0.5, 0.375, 0.5, 0.375, 0.75, 0.125, 0.75, 0.625, 0.5, 0.875, 0.5, 0.875, 0.75, 0.625, 0.75])
me_cube_083.update()
me_cube_084 = bpy.data.meshes.new('Cube.084')
me_cube_084.from_pydata([(-1.0, -1.0, -1.0), (-1.0, -1.0, 1.0), (-1.0, 1.0, -1.0), (-1.0, 1.0, 1.0), (1.0, -1.0, -1.0), (1.0, -1.0, 1.0), (1.0, 1.0, -1.0), (1.0, 1.0, 1.0)], [], [(0, 1, 3, 2), (2, 3, 7, 6), (6, 7, 5, 4), (4, 5, 1, 0), (2, 6, 4, 0), (7, 3, 1, 5)])
_uv = me_cube_084.uv_layers.new(name='UVMap')
_uv.uv.foreach_set('vector', [0.375, 0.0, 0.625, 0.0, 0.625, 0.25, 0.375, 0.25, 0.375, 0.25, 0.625, 0.25, 0.625, 0.5, 0.375, 0.5, 0.375, 0.5, 0.625, 0.5, 0.625, 0.75, 0.375, 0.75, 0.375, 0.75, 0.625, 0.75, 0.625, 1.0, 0.375, 1.0, 0.125, 0.5, 0.375, 0.5, 0.375, 0.75, 0.125, 0.75, 0.625, 0.5, 0.875, 0.5, 0.875, 0.75, 0.625, 0.75])
me_cube_084.update()
me_cube_085 = bpy.data.meshes.new('Cube.085')
me_cube_085.from_pydata([(-1.0, -1.0, -1.0), (-1.0, -1.0, 1.0), (-1.0, 1.0, -1.0), (-1.0, 1.0, 1.0), (1.0, -1.0, -1.0), (1.0, -1.0, 1.0), (1.0, 1.0, -1.0), (1.0, 1.0, 1.0)], [], [(0, 1, 3, 2), (2, 3, 7, 6), (6, 7, 5, 4), (4, 5, 1, 0), (2, 6, 4, 0), (7, 3, 1, 5)])
_uv = me_cube_085.uv_layers.new(name='UVMap')
_uv.uv.foreach_set('vector', [0.375, 0.0, 0.625, 0.0, 0.625, 0.25, 0.375, 0.25, 0.375, 0.25, 0.625, 0.25, 0.625, 0.5, 0.375, 0.5, 0.375, 0.5, 0.625, 0.5, 0.625, 0.75, 0.375, 0.75, 0.375, 0.75, 0.625, 0.75, 0.625, 1.0, 0.375, 1.0, 0.125, 0.5, 0.375, 0.5, 0.375, 0.75, 0.125, 0.75, 0.625, 0.5, 0.875, 0.5, 0.875, 0.75, 0.625, 0.75])
me_cube_085.update()
me_cube_086 = bpy.data.meshes.new('Cube.086')
me_cube_086.from_pydata([(1.0, -1.0, -1.0), (-1.0, -1.0, 1.0), (1.0, 1.0, -1.0), (-1.0, 1.0, 1.0), (1.0, -1.0, -1.0), (-1.0, -1.0, 1.0), (1.0, 1.0, -1.0), (-1.0, 1.0, 1.0)], [], [(0, 1, 3, 2), (2, 3, 7, 6), (6, 7, 5, 4), (4, 5, 1, 0), (2, 6, 4, 0), (7, 3, 1, 5)])
_uv = me_cube_086.uv_layers.new(name='UVMap')
_uv.uv.foreach_set('vector', [0.375, 0.0, 0.625, 0.0, 0.625, 0.25, 0.375, 0.5, 0.375, 0.5, 0.625, 0.25, 0.75, 0.375, 0.375, 0.5, 0.375, 0.5, 0.75, 0.375, 0.75, 0.875, 0.375, 0.75, 0.375, 0.75, 0.75, 0.875, 0.625, 1.0, 0.375, 0.75, 0.375, 0.5, 0.375, 0.5, 0.375, 0.75, 0.375, 0.75, 0.75, 0.375, 0.875, 0.5, 0.875, 0.75, 0.75, 0.875])
me_cube_086.update()

# ---- objects
ob_plane_003 = bpy.data.objects.new('Plane.003', me_plane_004)
ob_plane_001 = bpy.data.objects.new('Plane.001', me_plane_001)
ob_plane = bpy.data.objects.new('Plane', me_plane_002)
ob_cube_031 = bpy.data.objects.new('Cube.031', me_cube_061)
ob_cube_026 = bpy.data.objects.new('Cube.026', me_cube_045)
ob_cube_025 = bpy.data.objects.new('Cube.025', me_cube_044)
ob_cube_024 = bpy.data.objects.new('Cube.024', me_cube_043)
ob_cube_023 = bpy.data.objects.new('Cube.023', me_cube_042)
ob_cube_022 = bpy.data.objects.new('Cube.022', me_cube_041)
ob_cube_018 = bpy.data.objects.new('Cube.018', me_cube_029)
ob_cube_017 = bpy.data.objects.new('Cube.017', me_cube_028)
ob_cube_016 = bpy.data.objects.new('Cube.016', me_cube_027)
ob_cube_008 = bpy.data.objects.new('Cube.008', me_cube_014)
ob_cube_004 = bpy.data.objects.new('Cube.004', me_cube_018)
ob_cube_003 = bpy.data.objects.new('Cube.003', me_cube_017)
ob_cube_002 = bpy.data.objects.new('Cube.002', me_cube_016)
ob_cube_001 = bpy.data.objects.new('Cube.001', me_cube_015)
ob_cube = bpy.data.objects.new('Cube', me_cube_005)
ob_cube_019 = bpy.data.objects.new('Cube.019', me_cube_001)
ob_cube_032 = bpy.data.objects.new('Cube.032', me_cube_003)
ob_cube_033 = bpy.data.objects.new('Cube.033', me_cube_004)
ob_cube_034 = bpy.data.objects.new('Cube.034', me_cube_006)
ob_cube_036 = bpy.data.objects.new('Cube.036', me_cube_008)
ob_cube_037 = bpy.data.objects.new('Cube.037', me_cube_009)
ob_cube_038 = bpy.data.objects.new('Cube.038', me_cube_010)
ob_cube_039 = bpy.data.objects.new('Cube.039', me_cube_012)
ob_cube_040 = bpy.data.objects.new('Cube.040', me_cube_019)
ob_cube_041 = bpy.data.objects.new('Cube.041', me_cube_020)
ob_cube_006 = bpy.data.objects.new('Cube.006', me_cube_021)
ob_cube_042 = bpy.data.objects.new('Cube.042', me_cube_022)
ob_cube_043 = bpy.data.objects.new('Cube.043', me_cube_023)
ob_cube_044 = bpy.data.objects.new('Cube.044', me_cube_024)
ob_cube_045 = bpy.data.objects.new('Cube.045', me_cube_025)
ob_cube_046 = bpy.data.objects.new('Cube.046', me_cube_026)
ob_cube_047 = bpy.data.objects.new('Cube.047', me_cube_030)
ob_cube_048 = bpy.data.objects.new('Cube.048', me_cube_031)
ob_cube_049 = bpy.data.objects.new('Cube.049', me_cube_032)
ob_cube_050 = bpy.data.objects.new('Cube.050', me_cube_033)
ob_cube_007 = bpy.data.objects.new('Cube.007', me_cube_034)
ob_cube_009 = bpy.data.objects.new('Cube.009', me_cube_035)
ob_cube_010 = bpy.data.objects.new('Cube.010', me_cube_036)
ob_cube_011 = bpy.data.objects.new('Cube.011', me_cube_037)
ob_cube_012 = bpy.data.objects.new('Cube.012', me_cube_038)
ob_cube_013 = bpy.data.objects.new('Cube.013', me_cube_039)
ob_cube_014 = bpy.data.objects.new('Cube.014', me_cube_040)
ob_cube_015 = bpy.data.objects.new('Cube.015', me_cube_054)
ob_cube_020 = bpy.data.objects.new('Cube.020', me_cube_062)
ob_cube_021 = bpy.data.objects.new('Cube.021', me_cube_063)
ob_cube_027 = bpy.data.objects.new('Cube.027', me_cube_064)
ob_cube_028 = bpy.data.objects.new('Cube.028', me_cube_065)
ob_cube_029 = bpy.data.objects.new('Cube.029', me_cube_066)
ob_cube_030 = bpy.data.objects.new('Cube.030', me_cube_067)
ob_cube_051 = bpy.data.objects.new('Cube.051', me_cube_068)
ob_cube_052 = bpy.data.objects.new('Cube.052', me_cube_069)
ob_cube_053 = bpy.data.objects.new('Cube.053', me_cube_070)
ob_cube_054 = bpy.data.objects.new('Cube.054', me_cube_071)
ob_cube_055 = bpy.data.objects.new('Cube.055', me_cube_072)
ob_cube_056 = bpy.data.objects.new('Cube.056', me_cube_073)
ob_cube_057 = bpy.data.objects.new('Cube.057', me_cube_074)
ob_cube_058 = bpy.data.objects.new('Cube.058', me_cube_075)
ob_cube_059 = bpy.data.objects.new('Cube.059', me_cube_076)
ob_cube_060 = bpy.data.objects.new('Cube.060', me_cube_077)
ob_cube_061 = bpy.data.objects.new('Cube.061', me_cube_078)
ob_cube_062 = bpy.data.objects.new('Cube.062', me_cube_079)
ob_cube_063 = bpy.data.objects.new('Cube.063', me_cube_080)
ob_cube_064 = bpy.data.objects.new('Cube.064', me_cube_081)
ob_cube_065 = bpy.data.objects.new('Cube.065', me_cube_082)
ob_cube_066 = bpy.data.objects.new('Cube.066', me_cube_083)
ob_cube_067 = bpy.data.objects.new('Cube.067', me_cube_084)
ob_cube_068 = bpy.data.objects.new('Cube.068', me_cube_085)
ob_cube_069 = bpy.data.objects.new('Cube.069', me_cube_086)

# ---- transforms, parenting, visibility, modifiers, constraints
ob_plane_003.location = (-18.86, -1.269, 0.0)
ob_plane_003.rotation_euler = (0.0, -0.0, -1.127)
ob_plane_003.scale = (-1.092, -2.598, 1.0)
ob_plane_001.location = (-7.355, -1.045, 0.0)
ob_plane_001.rotation_euler = (0.0, -0.0, -1.685)
ob_plane_001.scale = (-1.105, -8.654, 1.0)
ob_plane.location = (0.03876, -0.02058, 0.0)
ob_plane.rotation_euler = (0.0, -0.0, -1.616)
ob_plane.scale = (-1.041, -1.372, 1.0)
ob_cube_031.location = (-49.73, -1.136, 0.9156)
ob_cube_031.rotation_euler = (0.0, -0.0, -1.616)
ob_cube_031.scale = (-1.105, -3.558, 0.05)
ob_cube_026.location = (-49.73, -1.136, 7.488)
ob_cube_026.rotation_euler = (0.0, -0.0, -1.616)
ob_cube_026.scale = (-1.105, -2.908, 0.05)
ob_cube_025.location = (-34.49, -1.818, 10.78)
ob_cube_025.rotation_euler = (0.0, -0.0, -1.616)
ob_cube_025.scale = (-1.105, -12.35, 0.05)
ob_cube_024.location = (-34.49, -1.818, 7.488)
ob_cube_024.rotation_euler = (0.0, -0.0, -1.616)
ob_cube_024.scale = (-1.105, -12.35, 0.05)
ob_cube_023.location = (-34.49, -1.818, 4.212)
ob_cube_023.rotation_euler = (0.0, -0.0, -1.616)
ob_cube_023.scale = (-1.105, -12.35, 0.05)
ob_cube_022.location = (-34.49, -1.818, 0.9156)
ob_cube_022.rotation_euler = (0.0, -0.0, -1.616)
ob_cube_022.scale = (-1.105, -11.72, 0.05)
ob_cube_018.location = (-42.77, -5.784, 10.81)
ob_cube_018.rotation_euler = (0.0, -0.0, -1.616)
ob_cube_018.scale = (-3.24, -0.9144, 0.005)
ob_cube_017.location = (-41.72, -10.48, 10.81)
ob_cube_017.rotation_euler = (0.0, -0.0, -1.616)
ob_cube_017.scale = (-1.41, -2.175, 0.005)
ob_cube_017.lock_scale = (False, False, True)
ob_cube_016.location = (-40.57, -5.882, 9.171)
ob_cube_016.rotation_euler = (0.0, -0.0, -1.616)
ob_cube_016.scale = (-3.24, -1.22, 1.645)
ob_cube_008.location = (-42.77, -5.784, 4.248)
ob_cube_008.rotation_euler = (0.0, -0.0, -1.616)
ob_cube_008.scale = (-3.24, -0.9144, 0.005)
ob_cube_004.location = (-40.57, -5.882, 5.889)
ob_cube_004.rotation_euler = (0.0, -0.0, -1.616)
ob_cube_004.scale = (-3.24, -1.22, 1.645)
ob_cube_003.location = (-41.72, -10.48, 7.529)
ob_cube_003.rotation_euler = (0.0, -0.0, -1.616)
ob_cube_003.scale = (-1.41, -2.175, 0.005)
ob_cube_003.lock_scale = (False, False, True)
ob_cube_002.location = (-42.77, -5.784, 7.527)
ob_cube_002.rotation_euler = (0.0, -0.0, -1.616)
ob_cube_002.scale = (-3.24, -0.9144, 0.005)
ob_cube_001.location = (-41.72, -10.48, 4.25)
ob_cube_001.rotation_euler = (0.0, -0.0, -1.616)
ob_cube_001.scale = (-1.41, -2.175, 0.005)
ob_cube_001.lock_scale = (False, False, True)
ob_cube.location = (-40.57, -5.882, 2.611)
ob_cube.rotation_euler = (0.0, -0.0, -1.616)
ob_cube.scale = (-3.24, -1.22, 1.645)
ob_cube_019.location = (-27.97, -0.8396, 1.074)
ob_cube_019.rotation_euler = (0.0, -0.0, -1.616)
ob_cube_019.scale = (-0.1, -0.1, 0.1)
ob_cube_032.location = (-28.08, -3.369, 1.074)
ob_cube_032.rotation_euler = (0.0, -0.0, -1.616)
ob_cube_032.scale = (-0.1, -0.1, 0.1)
ob_cube_033.location = (-29.86, -3.29, 1.074)
ob_cube_033.rotation_euler = (0.0, -0.0, -1.616)
ob_cube_033.scale = (-0.1, -0.1, 0.1)
ob_cube_034.location = (-29.73, -0.7611, 1.074)
ob_cube_034.rotation_euler = (0.0, -0.0, -1.616)
ob_cube_034.scale = (-0.1, -0.1, 0.1)
ob_cube_036.location = (-44.24, -0.1119, 1.074)
ob_cube_036.rotation_euler = (0.0, -0.0, -1.616)
ob_cube_036.scale = (-0.1, -0.1, 0.1)
ob_cube_037.location = (-29.21, -3.318, 7.71)
ob_cube_037.rotation_euler = (0.0, -0.0, -1.616)
ob_cube_037.scale = (-0.1, -0.1, 0.1)
ob_cube_038.location = (-29.1, -0.8276, 7.71)
ob_cube_038.rotation_euler = (0.0, -0.0, -1.616)
ob_cube_038.scale = (-0.1, -0.1, 0.1)
ob_cube_039.location = (-31.2, -0.7336, 7.71)
ob_cube_039.rotation_euler = (0.0, -0.0, -1.616)
ob_cube_039.scale = (-0.1, -0.1, 0.1)
ob_cube_040.location = (-31.37, -3.222, 7.71)
ob_cube_040.rotation_euler = (0.0, -0.0, -1.616)
ob_cube_040.scale = (-0.1, -0.1, 0.1)
ob_cube_041.location = (-45.31, -0.1022, 7.71)
ob_cube_041.rotation_euler = (0.0, -0.0, -1.616)
ob_cube_041.scale = (-0.1, -0.1, 0.1)
ob_cube_006.location = (-31.37, -3.222, 4.4)
ob_cube_006.rotation_euler = (0.0, -0.0, -1.616)
ob_cube_006.scale = (-0.1, -0.1, 0.1)
ob_cube_042.location = (-31.2, -0.7336, 4.4)
ob_cube_042.rotation_euler = (0.0, -0.0, -1.616)
ob_cube_042.scale = (-0.1, -0.1, 0.1)
ob_cube_043.location = (-29.1, -0.8276, 4.4)
ob_cube_043.rotation_euler = (0.0, -0.0, -1.616)
ob_cube_043.scale = (-0.1, -0.1, 0.1)
ob_cube_044.location = (-29.21, -3.318, 4.4)
ob_cube_044.rotation_euler = (0.0, -0.0, -1.616)
ob_cube_044.scale = (-0.1, -0.1, 0.1)
ob_cube_045.location = (-45.31, -0.1022, 4.381)
ob_cube_045.rotation_euler = (0.0, -0.0, -1.616)
ob_cube_045.scale = (-0.1, -0.1, 0.1)
ob_cube_046.location = (-45.31, -0.1022, 10.94)
ob_cube_046.rotation_euler = (0.0, -0.0, -1.616)
ob_cube_046.scale = (-0.1, -0.1, 0.1)
ob_cube_047.location = (-31.37, -3.222, 10.94)
ob_cube_047.rotation_euler = (0.0, -0.0, -1.616)
ob_cube_047.scale = (-0.1, -0.1, 0.1)
ob_cube_048.location = (-31.2, -0.7336, 10.94)
ob_cube_048.rotation_euler = (0.0, -0.0, -1.616)
ob_cube_048.scale = (-0.1, -0.1, 0.1)
ob_cube_049.location = (-29.1, -0.8276, 10.94)
ob_cube_049.rotation_euler = (0.0, -0.0, -1.616)
ob_cube_049.scale = (-0.1, -0.1, 0.1)
ob_cube_050.location = (-29.21, -3.318, 10.94)
ob_cube_050.rotation_euler = (0.0, -0.0, -1.616)
ob_cube_050.scale = (-0.1, -0.1, 0.1)
ob_cube_007.location = (-70.34, -1.478, 10.94)
ob_cube_007.rotation_euler = (0.0, -0.0, -1.616)
ob_cube_007.scale = (-0.1, 0.1, 0.1)
ob_cube_009.location = (-70.23, 1.013, 10.94)
ob_cube_009.rotation_euler = (0.0, -0.0, -1.616)
ob_cube_009.scale = (-0.1, 0.1, 0.1)
ob_cube_010.location = (-68.13, 0.9186, 10.94)
ob_cube_010.rotation_euler = (0.0, -0.0, -1.616)
ob_cube_010.scale = (-0.1, 0.1, 0.1)
ob_cube_011.location = (-68.19, -1.575, 10.94)
ob_cube_011.rotation_euler = (0.0, -0.0, -1.616)
ob_cube_011.scale = (-0.1, 0.1, 0.1)
ob_cube_012.location = (-54.01, 0.2872, 10.94)
ob_cube_012.rotation_euler = (0.0, -0.0, -1.616)
ob_cube_012.scale = (-0.1, 0.1, 0.1)
ob_cube_013.location = (-54.01, 0.2872, 4.381)
ob_cube_013.rotation_euler = (0.0, -0.0, -1.616)
ob_cube_013.scale = (-0.1, 0.1, 0.1)
ob_cube_014.location = (-70.34, -1.478, 4.4)
ob_cube_014.rotation_euler = (0.0, -0.0, -1.616)
ob_cube_014.scale = (-0.1, 0.1, 0.1)
ob_cube_015.location = (-70.23, 1.013, 4.4)
ob_cube_015.rotation_euler = (0.0, -0.0, -1.616)
ob_cube_015.scale = (-0.1, 0.1, 0.1)
ob_cube_020.location = (-68.13, 0.9186, 4.4)
ob_cube_020.rotation_euler = (0.0, -0.0, -1.616)
ob_cube_020.scale = (-0.1, 0.1, 0.1)
ob_cube_021.location = (-54.01, 0.2872, 7.71)
ob_cube_021.rotation_euler = (0.0, -0.0, -1.616)
ob_cube_021.scale = (-0.1, 0.1, 0.1)
ob_cube_027.location = (-68.19, -1.575, 7.71)
ob_cube_027.rotation_euler = (0.0, -0.0, -1.616)
ob_cube_027.scale = (-0.1, 0.1, 0.1)
ob_cube_028.location = (-68.13, 0.9186, 7.71)
ob_cube_028.rotation_euler = (0.0, -0.0, -1.616)
ob_cube_028.scale = (-0.1, 0.1, 0.1)
ob_cube_029.location = (-70.23, 1.013, 7.71)
ob_cube_029.rotation_euler = (0.0, -0.0, -1.616)
ob_cube_029.scale = (-0.1, 0.1, 0.1)
ob_cube_030.location = (-70.34, -1.478, 7.71)
ob_cube_030.rotation_euler = (0.0, -0.0, -1.616)
ob_cube_030.scale = (-0.1, 0.1, 0.1)
ob_cube_051.location = (-55.09, 0.3738, 1.074)
ob_cube_051.rotation_euler = (0.0, -0.0, -1.616)
ob_cube_051.scale = (-0.1, 0.1, 0.1)
ob_cube_052.location = (-69.6, 1.023, 1.074)
ob_cube_052.rotation_euler = (0.0, -0.0, -1.616)
ob_cube_052.scale = (-0.1, 0.1, 0.1)
ob_cube_053.location = (-69.69, -1.507, 1.074)
ob_cube_053.rotation_euler = (0.0, -0.0, -1.616)
ob_cube_053.scale = (-0.1, 0.1, 0.1)
ob_cube_054.location = (-71.47, -1.428, 1.074)
ob_cube_054.rotation_euler = (0.0, -0.0, -1.616)
ob_cube_054.scale = (-0.1, 0.1, 0.1)
ob_cube_055.location = (-64.95, -0.455, 10.78)
ob_cube_055.rotation_euler = (0.0, -0.0, -1.616)
ob_cube_055.scale = (-1.105, 12.35, 0.05)
ob_cube_056.location = (-64.95, -0.455, 7.488)
ob_cube_056.rotation_euler = (0.0, -0.0, -1.616)
ob_cube_056.scale = (-1.105, 12.35, 0.05)
ob_cube_057.location = (-64.95, -0.455, 4.212)
ob_cube_057.rotation_euler = (0.0, -0.0, -1.616)
ob_cube_057.scale = (-1.105, 12.35, 0.05)
ob_cube_058.location = (-64.95, -0.455, 0.9156)
ob_cube_058.rotation_euler = (0.0, -0.0, -1.616)
ob_cube_058.scale = (-1.105, 11.72, 0.05)
ob_cube_059.location = (-71.35, 1.101, 1.074)
ob_cube_059.rotation_euler = (0.0, -0.0, -1.616)
ob_cube_059.scale = (-0.1, 0.1, 0.1)
ob_cube_060.location = (-57.06, -5.145, 10.81)
ob_cube_060.rotation_euler = (0.0, -0.0, -1.616)
ob_cube_060.scale = (-3.24, 0.9144, 0.005)
ob_cube_061.location = (-58.52, -9.732, 10.81)
ob_cube_061.rotation_euler = (0.0, -0.0, -1.616)
ob_cube_061.scale = (-1.41, 2.175, 0.005)
ob_cube_061.lock_scale = (False, False, True)
ob_cube_062.location = (-59.26, -5.045, 9.171)
ob_cube_062.rotation_euler = (0.0, -0.0, -1.616)
ob_cube_062.scale = (-3.24, 1.22, 1.645)
ob_cube_063.location = (-57.06, -5.145, 4.248)
ob_cube_063.rotation_euler = (0.0, -0.0, -1.616)
ob_cube_063.scale = (-3.24, 0.9144, 0.005)
ob_cube_064.location = (-68.19, -1.575, 4.4)
ob_cube_064.rotation_euler = (0.0, -0.0, -1.616)
ob_cube_064.scale = (-0.1, 0.1, 0.1)
ob_cube_065.location = (-59.26, -5.045, 5.889)
ob_cube_065.rotation_euler = (0.0, -0.0, -1.616)
ob_cube_065.scale = (-3.24, 1.22, 1.645)
ob_cube_066.location = (-58.52, -9.732, 7.529)
ob_cube_066.rotation_euler = (0.0, -0.0, -1.616)
ob_cube_066.scale = (-1.41, 2.175, 0.005)
ob_cube_066.lock_scale = (False, False, True)
ob_cube_067.location = (-57.06, -5.145, 7.527)
ob_cube_067.rotation_euler = (0.0, -0.0, -1.616)
ob_cube_067.scale = (-3.24, 0.9144, 0.005)
ob_cube_068.location = (-58.52, -9.732, 4.25)
ob_cube_068.rotation_euler = (0.0, -0.0, -1.616)
ob_cube_068.scale = (-1.41, 2.175, 0.005)
ob_cube_068.lock_scale = (False, False, True)
ob_cube_069.location = (-59.26, -5.045, 2.611)
ob_cube_069.rotation_euler = (0.0, -0.0, -1.616)
ob_cube_069.scale = (-3.24, 1.22, 1.645)

# ---- collection membership
col_collection.objects.link(ob_plane_003)
col_collection.objects.link(ob_plane_001)
col_collection.objects.link(ob_plane)
col_collection.objects.link(ob_cube_031)
col_collection.objects.link(ob_cube_026)
col_collection.objects.link(ob_cube_025)
col_collection.objects.link(ob_cube_024)
col_collection.objects.link(ob_cube_023)
col_collection.objects.link(ob_cube_022)
col_collection.objects.link(ob_cube_018)
col_collection.objects.link(ob_cube_017)
col_collection.objects.link(ob_cube_016)
col_collection.objects.link(ob_cube_008)
col_collection.objects.link(ob_cube_004)
col_collection.objects.link(ob_cube_003)
col_collection.objects.link(ob_cube_002)
col_collection.objects.link(ob_cube_001)
col_collection.objects.link(ob_cube)
col_collection.objects.link(ob_cube_019)
col_collection.objects.link(ob_cube_032)
col_collection.objects.link(ob_cube_033)
col_collection.objects.link(ob_cube_034)
col_collection.objects.link(ob_cube_036)
col_collection.objects.link(ob_cube_037)
col_collection.objects.link(ob_cube_038)
col_collection.objects.link(ob_cube_039)
col_collection.objects.link(ob_cube_040)
col_collection.objects.link(ob_cube_041)
col_collection.objects.link(ob_cube_006)
col_collection.objects.link(ob_cube_042)
col_collection.objects.link(ob_cube_043)
col_collection.objects.link(ob_cube_044)
col_collection.objects.link(ob_cube_045)
col_collection.objects.link(ob_cube_046)
col_collection.objects.link(ob_cube_047)
col_collection.objects.link(ob_cube_048)
col_collection.objects.link(ob_cube_049)
col_collection.objects.link(ob_cube_050)
col_collection.objects.link(ob_cube_007)
col_collection.objects.link(ob_cube_009)
col_collection.objects.link(ob_cube_010)
col_collection.objects.link(ob_cube_011)
col_collection.objects.link(ob_cube_012)
col_collection.objects.link(ob_cube_013)
col_collection.objects.link(ob_cube_014)
col_collection.objects.link(ob_cube_015)
col_collection.objects.link(ob_cube_020)
col_collection.objects.link(ob_cube_021)
col_collection.objects.link(ob_cube_027)
col_collection.objects.link(ob_cube_028)
col_collection.objects.link(ob_cube_029)
col_collection.objects.link(ob_cube_030)
col_collection.objects.link(ob_cube_051)
col_collection.objects.link(ob_cube_052)
col_collection.objects.link(ob_cube_053)
col_collection.objects.link(ob_cube_054)
col_collection.objects.link(ob_cube_055)
col_collection.objects.link(ob_cube_056)
col_collection.objects.link(ob_cube_057)
col_collection.objects.link(ob_cube_058)
col_collection.objects.link(ob_cube_059)
col_collection.objects.link(ob_cube_060)
col_collection.objects.link(ob_cube_061)
col_collection.objects.link(ob_cube_062)
col_collection.objects.link(ob_cube_063)
col_collection.objects.link(ob_cube_064)
col_collection.objects.link(ob_cube_065)
col_collection.objects.link(ob_cube_066)
col_collection.objects.link(ob_cube_067)
col_collection.objects.link(ob_cube_068)
col_collection.objects.link(ob_cube_069)

# ---- scene / render settings (as saved in the file)
scene.frame_start = 1; scene.frame_end = 250; scene.frame_set(1)
scene.render.engine = 'BLENDER_EEVEE_NEXT'
scene.cycles.sampling_pattern = 'TABULATED_SOBOL'
scene.eevee.ray_tracing_options.trace_max_roughness = 0.0
bpy.context.view_layer.update()

# ---- added for rendering (the .blend has no active camera and no usable light): camera, sun
cam_auto = bpy.data.cameras.new('AutoCamera')
cam_auto.lens = 50.0
cam_auto.sensor_width = 36.0
cam_auto.clip_end = 1310.47
ob_auto_camera = bpy.data.objects.new('AutoCamera', cam_auto)
scene.collection.objects.link(ob_auto_camera)
ob_auto_camera.location = (36.7325, -94.8103, 65.2545)
ob_auto_camera.rotation_euler = (1.09748, -7.21219e-08, 0.694738)
scene.camera = ob_auto_camera
light_auto_sun = bpy.data.lights.new('AutoSun', 'SUN')
light_auto_sun.energy = 3.0
light_auto_sun.angle = 0.0523599
ob_auto_sun = bpy.data.objects.new('AutoSun', light_auto_sun)
scene.collection.objects.link(ob_auto_sun)
ob_auto_sun.rotation_euler = (0.872665, 0.174533, 0.523599)
bpy.context.view_layer.update()
